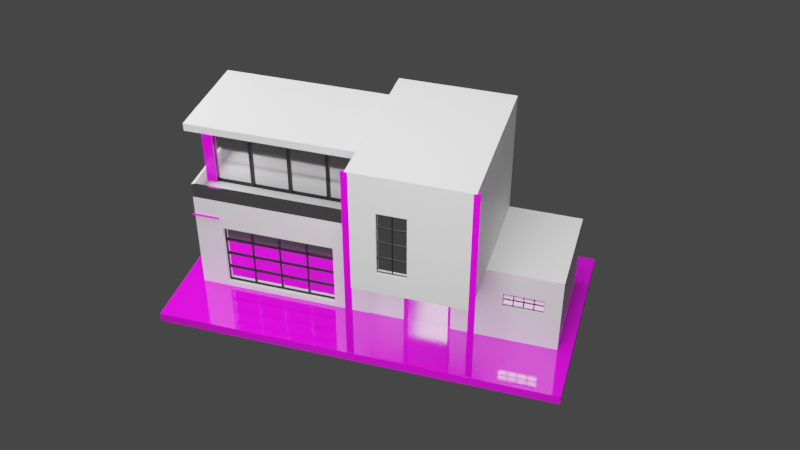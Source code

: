 # Source: House_Model_.blend  (saved by Blender 3.6.11; exported with 4.5.12 LTS)
import bpy
from mathutils import Matrix  # noqa: F401  (used for matrix-valued properties, if any)

bpy.ops.wm.read_factory_settings(use_empty=True)
scene = bpy.context.scene
scene.name = 'Scene'

# ---- collections
col_collection = bpy.data.collections.new('Collection'); scene.collection.children.link(col_collection)

# ---- images (referenced by path relative to the original .blend; pixels are not part of the script)
import os
ASSET_DIR = os.environ.get("B2B_ASSET_DIR", "")  # directory of the original .blend (textures are referenced by path, not embedded)
HERE = os.path.dirname(os.path.abspath(__file__))  # packed textures are extracted next to this script under _unpacked/

def load_image(name, relpath, width, height, colorspace="sRGB"):
    """Load a texture the original file referenced (path relative to the .blend, or extracted next to this script)."""
    p = next((c for c in (os.path.join(HERE, relpath), os.path.join(ASSET_DIR, relpath)) if relpath and os.path.exists(c)), "")
    if p:
        img = bpy.data.images.load(p, check_existing=True)
        img.name = name
    else:  # same state as the original file: an image datablock whose file is absent (Cycles renders it pink)
        img = bpy.data.images.new(name, width, height)
        img.source = "FILE"
        img.filepath = "//" + (relpath or name)
    img.colorspace_settings.name = colorspace
    return img
img_formica_midnight_stone_color_png_001 = load_image('Formica Midnight Stone_COLOR.png.001', 'Formica Midnight Stone_COLOR.png', 1024, 1024, 'sRGB')
img_autumn_leaves_960x960_l542_full_repeat_jpg = load_image('autumn_leaves_960x960_L542_full_repeat.jpg', 'autumn_leaves_960x960_L542_full_repeat.jpg', 1024, 1024, 'sRGB')

# ---- materials (node trees are filled in below, after node groups)
mat_midnight_granite = bpy.data.materials.new('Midnight Granite')
mat_midnight_granite.alpha_threshold = 0.0
mat_midnight_granite.roughness = 0.5
mat_midnight_granite.line_color = (0.0, 0.0, 0.0, 1.0)
mat_gjassss = bpy.data.materials.new('Gjassss')
mat_gjassss.alpha_threshold = 0.0
mat_gjassss.roughness = 0.5
mat_gjassss.line_color = (0.0, 0.0, 0.0, 1.0)
mat_polished_chrome = bpy.data.materials.new('Polished Chrome')
mat_polished_chrome.alpha_threshold = 0.0
mat_polished_chrome.diffuse_color = (0.4575, 0.4575, 0.4575, 1.0)
mat_polished_chrome.roughness = 0.5
mat_polished_chrome.specular_intensity = 0.8
mat_polished_chrome.line_color = (0.0, 0.0, 0.0, 1.0)
mat_black_melamine = bpy.data.materials.new('Black Melamine')
mat_black_melamine.alpha_threshold = 0.0
mat_black_melamine.use_raytrace_refraction = True
mat_black_melamine.use_screen_refraction = True
mat_black_melamine.thickness_mode = 'SLAB'
mat_black_melamine.roughness = 0.5
mat_black_melamine.line_color = (0.0, 0.0, 0.0, 1.0)
mat_autumn_leaves = bpy.data.materials.new('Autumn Leaves')
mat_autumn_leaves.alpha_threshold = 0.0
mat_autumn_leaves.roughness = 0.5
mat_autumn_leaves.specular_intensity = 0.25
mat_handle_material = bpy.data.materials.new('Handle_material')
mat_handle_material.diffuse_color = (0.578, 0.555, 0.736, 1.0)

# ---- material node trees
mat_midnight_granite.use_nodes = True; mat_midnight_granite.node_tree.nodes.clear()
_N = mat_midnight_granite.node_tree.nodes; _L = mat_midnight_granite.node_tree.links
n0 = _N.new('ShaderNodeTexImage'); n0.name = 'Image Texture'; n0.location = (-725, 381)
n0.width = 200
n0.image = img_formica_midnight_stone_color_png_001
n0.projection = 'BOX'
n1 = _N.new('ShaderNodeBsdfDiffuse'); n1.name = 'Diffuse BSDF'; n1.location = (-460, 379)
n2 = _N.new('ShaderNodeBsdfAnisotropic'); n2.name = 'Glossy BSDF'; n2.location = (-459, 207)
n2.distribution = 'BECKMANN'
n2.inputs[1].default_value = 0.1
n3 = _N.new('ShaderNodeMixShader'); n3.name = 'Mix Shader'; n3.location = (-210, 327)
n3.width = 150
n3.inputs[0].default_value = 0.15
n4 = _N.new('ShaderNodeTexCoord'); n4.name = 'Texture Coordinate'; n4.location = (-1186, 403)
n4.width = 150
n5 = _N.new('ShaderNodeMapping'); n5.name = 'Mapping'; n5.location = (-985, 425)
n5.inputs[3].default_value = (4.0, 4.0, 4.0)
n6 = _N.new('ShaderNodeOutputMaterial'); n6.name = 'Material Output'; n6.location = (57, 298)
n6.width = 120
_L.new(n1.outputs[0], n3.inputs[1])
_L.new(n2.outputs[0], n3.inputs[2])
_L.new(n5.outputs[0], n0.inputs[0])
_L.new(n0.outputs[0], n1.inputs[0])
_L.new(n3.outputs[0], n6.inputs[0])
_L.new(n4.outputs[3], n5.inputs[0])
n6.is_active_output = True
mat_gjassss.use_nodes = True; mat_gjassss.node_tree.nodes.clear()
_N = mat_gjassss.node_tree.nodes; _L = mat_gjassss.node_tree.links
n0 = _N.new('ShaderNodeOutputMaterial'); n0.name = 'Material Output'; n0.location = (300, 300)
n1 = _N.new('ShaderNodeBsdfPrincipled'); n1.name = 'Principled BSDF'; n1.location = (10, 300)
n1.distribution = 'GGX'
n1.subsurface_method = 'RANDOM_WALK_SKIN'
n1.inputs[3].default_value = 1.45
n1.inputs[27].default_value = (0.0, 0.0, 0.0, 1.0)
n1.inputs[28].default_value = 1.0
_L.new(n1.outputs[0], n0.inputs[0])
n0.is_active_output = True
mat_polished_chrome.use_nodes = True; mat_polished_chrome.node_tree.nodes.clear()
_N = mat_polished_chrome.node_tree.nodes; _L = mat_polished_chrome.node_tree.links
n0 = _N.new('ShaderNodeOutputMaterial'); n0.name = 'Material Output'; n0.location = (587, 321)
n0.width = 120
n1 = _N.new('ShaderNodeBsdfPrincipled'); n1.name = 'Principled BSDF'; n1.location = (205, 318)
n1.distribution = 'GGX'
n1.subsurface_method = 'BURLEY'
n1.inputs[1].default_value = 1.0
n1.inputs[2].default_value = 0.1
n1.inputs[3].default_value = 1.45
n1.inputs[27].default_value = (0.0, 0.0, 0.0, 1.0)
n1.inputs[28].default_value = 1.0
_L.new(n1.outputs[0], n0.inputs[0])
n0.is_active_output = True
mat_black_melamine.use_nodes = True; mat_black_melamine.node_tree.nodes.clear()
_N = mat_black_melamine.node_tree.nodes; _L = mat_black_melamine.node_tree.links
n0 = _N.new('ShaderNodeOutputMaterial'); n0.name = 'Material Output'; n0.location = (300, 300)
n0.width = 120
n1 = _N.new('ShaderNodeBsdfPrincipled'); n1.name = 'Principled BSDF'; n1.location = (-56, 322)
n1.distribution = 'GGX'
n1.subsurface_method = 'BURLEY'
n1.inputs[0].default_value = (0.009446, 0.009633, 0.00949, 1.0)
n1.inputs[3].default_value = 1.45
n1.inputs[27].default_value = (0.0, 0.0, 0.0, 1.0)
n1.inputs[28].default_value = 1.0
n2 = _N.new('ShaderNodeValue'); n2.name = 'Value'; n2.location = (300, 140)
n2.outputs[0].default_value = 0.0
_L.new(n1.outputs[0], n0.inputs[0])
_L.new(n2.outputs[0], n0.inputs[3])
n0.is_active_output = True
mat_autumn_leaves.use_nodes = True; mat_autumn_leaves.node_tree.nodes.clear()
_N = mat_autumn_leaves.node_tree.nodes; _L = mat_autumn_leaves.node_tree.links
n0 = _N.new('ShaderNodeOutputMaterial'); n0.name = 'Material Output'; n0.location = (253, 360)
n1 = _N.new('ShaderNodeTexCoord'); n1.name = 'Texture Coordinate'; n1.location = (-947, 433)
n2 = _N.new('ShaderNodeMapping'); n2.name = 'Mapping'; n2.location = (-767, 433)
n2.inputs[2].default_value = (0.0, 0.0, 1.571)
n3 = _N.new('ShaderNodeBsdfPrincipled'); n3.name = 'Principled BSDF'; n3.location = (-115, 450)
n3.distribution = 'GGX'
n3.subsurface_method = 'BURLEY'
n3.inputs[2].default_value = 0.3
n3.inputs[3].default_value = 1.45
n3.inputs[27].default_value = (0.0, 0.0, 0.0, 1.0)
n3.inputs[28].default_value = 1.0
n4 = _N.new('ShaderNodeTexImage'); n4.name = 'Image Texture'; n4.location = (-546, 417)
n4.width = 397
n4.image = img_autumn_leaves_960x960_l542_full_repeat_jpg
_L.new(n1.outputs[2], n2.inputs[0])
_L.new(n2.outputs[0], n4.inputs[0])
_L.new(n4.outputs[0], n3.inputs[0])
_L.new(n3.outputs[0], n0.inputs[0])
n0.is_active_output = True
mat_handle_material.use_nodes = True; mat_handle_material.node_tree.nodes.clear()
_N = mat_handle_material.node_tree.nodes; _L = mat_handle_material.node_tree.links
n0 = _N.new('ShaderNodeBsdfPrincipled'); n0.name = 'Principled BSDF'; n0.location = (10, 300)
n0.distribution = 'GGX'
n0.subsurface_method = 'RANDOM_WALK_SKIN'
n0.inputs[3].default_value = 1.45
n0.inputs[27].default_value = (0.0, 0.0, 0.0, 1.0)
n0.inputs[28].default_value = 1.0
n1 = _N.new('ShaderNodeBsdfAnisotropic'); n1.name = 'Glossy_0'; n1.location = (700, 160)
n1.distribution = 'GGX'
n1.inputs[1].default_value = 0.2
_L.new(n1.outputs[0], n1.inputs[0])

# ---- world
world_world = bpy.data.worlds.new('World'); scene.world = world_world
world_world.use_nodes = True; world_world.node_tree.nodes.clear()
_N = world_world.node_tree.nodes; _L = world_world.node_tree.links
n0 = _N.new('ShaderNodeOutputWorld'); n0.name = 'World Output'; n0.location = (300, 300)
n1 = _N.new('ShaderNodeBackground'); n1.name = 'Background'; n1.location = (10, 300)
n1.inputs[0].default_value = (0.05088, 0.05088, 0.05088, 1.0)
_L.new(n1.outputs[0], n0.inputs[0])
n0.is_active_output = True
world_world.color = (0.05088, 0.05088, 0.05088)
world_world.use_sun_shadow = False
world_world.sun_shadow_jitter_overblur = 0.0

# ---- cameras
cam_camera = bpy.data.cameras.new('Camera')
cam_camera.clip_end = 100.0
cam_camera.ortho_scale = 7.314

# ---- lights
light_area = bpy.data.lights.new('Area', 'AREA')
light_area.transmission_factor = 0.0
light_area.energy = 7854.0
light_area.shadow_maximum_resolution = 0.006
light_area.use_absolute_resolution = True
light_area.size = 1.0
light_area.size_y = 1.0
light_area_001 = bpy.data.lights.new('Area.001', 'AREA')
light_area_001.transmission_factor = 0.0
light_area_001.energy = 7854.0
light_area_001.shadow_maximum_resolution = 0.006
light_area_001.use_absolute_resolution = True
light_area_001.size = 1.0
light_area_001.size_y = 1.0
light_area_002 = bpy.data.lights.new('Area.002', 'AREA')
light_area_002.transmission_factor = 0.0
light_area_002.energy = 7854.0
light_area_002.shadow_maximum_resolution = 0.006
light_area_002.use_absolute_resolution = True
light_area_002.size = 1.0
light_area_002.size_y = 1.0

# ---- meshes
me_cube_009 = bpy.data.meshes.new('Cube.009')
me_cube_009.from_pydata([(-1.0, -1.0, -1.0), (-1.0, -1.0, 1.0), (-1.0, 1.0, -1.0), (-1.0, 1.0, 1.0), (1.0, -1.0, -1.0), (1.0, -1.0, 1.0), (1.0, 1.0, -1.0), (1.0, 1.0, 1.0), (-0.008317, 0.5766, 23.73), (-0.008317, 0.5766, 0.1415), (-0.008317, -0.4231, 23.73), (-0.008317, -0.4231, 0.1415), (-0.8973, 0.5766, 23.73), (-0.8973, 0.5766, 0.1415), (-0.8973, -0.4231, 23.73), (-0.8973, -0.4231, 0.1415), (-0.008317, 0.5766, 16.8), (-0.8973, -0.4231, 16.8), (-0.008317, -0.4231, 16.8), (-0.8973, 0.5766, 16.8), (-0.7589, 0.5766, 0.1415), (-0.7589, -0.4231, 23.73), (-0.7589, -0.4231, 0.1415), (-0.7589, 0.5766, 23.73), (-0.7589, 0.5766, 16.8), (-0.7589, -0.4231, 16.8), (-0.1875, -0.4231, 0.1415), (-0.1875, 0.5766, 23.73), (-0.1875, 0.5766, 16.8), (-0.1875, 0.5766, 0.1415), (-0.1875, -0.4231, 23.73), (-0.1875, -0.4231, 16.8), (-0.008317, 0.5766, 2.152), (-0.008317, -0.4231, 2.152), (-0.8973, 0.5766, 2.152), (-0.8973, -0.4231, 2.152), (-0.7589, -0.4231, 2.152), (-0.7589, 0.5766, 2.152), (-0.1875, -0.4231, 2.152), (-0.1875, 0.5766, 2.152), (-0.1875, -0.3883, 16.8), (-0.7589, -0.3883, 16.8), (-0.7589, -0.3883, 2.152), (-0.1875, -0.3883, 2.152), (-0.4732, -0.3883, 16.8), (-0.7589, -0.3883, 9.478), (-0.1875, -0.3883, 9.478), (-0.4732, -0.3883, 2.152), (-0.4732, -0.3883, 9.478), (-0.616, -0.3883, 16.8), (-0.7589, -0.3883, 5.815), (-0.1875, -0.3883, 5.815), (-0.616, -0.3883, 2.152), (-0.3303, -0.3883, 16.8), (-0.7589, -0.3883, 13.14), (-0.1875, -0.3883, 13.14), (-0.3303, -0.3883, 2.152), (-0.616, -0.3883, 9.478), (-0.3303, -0.3883, 9.478), (-0.4732, -0.3883, 5.815), (-0.4732, -0.3883, 13.14), (-0.3303, -0.3883, 13.14), (-0.3303, -0.3883, 5.815), (-0.616, -0.3883, 5.815), (-0.616, -0.3883, 13.14), (-0.6205, -0.3883, 13.33), (-0.6205, -0.3883, 16.61), (-0.7544, -0.3883, 16.61), (-0.7544, -0.3883, 13.33), (-0.6205, -0.3883, 6.007), (-0.6205, -0.3883, 9.285), (-0.7544, -0.3883, 9.285), (-0.7544, -0.3883, 6.007), (-0.3348, -0.3883, 6.007), (-0.3348, -0.3883, 9.285), (-0.4687, -0.3883, 9.285), (-0.4687, -0.3883, 6.007), (-0.3348, -0.3883, 13.33), (-0.3348, -0.3883, 16.61), (-0.4687, -0.3883, 16.61), (-0.4687, -0.3883, 13.33), (-0.3348, -0.3883, 9.67), (-0.3348, -0.3883, 12.95), (-0.4687, -0.3883, 12.95), (-0.4687, -0.3883, 9.67), (-0.1919, -0.3883, 9.67), (-0.1919, -0.3883, 12.95), (-0.3258, -0.3883, 12.95), (-0.3258, -0.3883, 9.67), (-0.1919, -0.3883, 13.33), (-0.1919, -0.3883, 16.61), (-0.3258, -0.3883, 16.61), (-0.3258, -0.3883, 13.33), (-0.3348, -0.3883, 2.345), (-0.3348, -0.3883, 5.623), (-0.4687, -0.3883, 5.623), (-0.4687, -0.3883, 2.345), (-0.1919, -0.3883, 2.345), (-0.1919, -0.3883, 5.623), (-0.3258, -0.3883, 5.623), (-0.3258, -0.3883, 2.345), (-0.1919, -0.3883, 6.007), (-0.1919, -0.3883, 9.285), (-0.3258, -0.3883, 9.285), (-0.3258, -0.3883, 6.007), (-0.6205, -0.3883, 2.345), (-0.6205, -0.3883, 5.623), (-0.7544, -0.3883, 5.623), (-0.7544, -0.3883, 2.345), (-0.4776, -0.3883, 2.345), (-0.4776, -0.3883, 5.623), (-0.6116, -0.3883, 5.623), (-0.6116, -0.3883, 2.345), (-0.4776, -0.3883, 6.007), (-0.4776, -0.3883, 9.285), (-0.6116, -0.3883, 9.285), (-0.6116, -0.3883, 6.007), (-0.6205, -0.3883, 9.67), (-0.6205, -0.3883, 12.95), (-0.7544, -0.3883, 12.95), (-0.7544, -0.3883, 9.67), (-0.4776, -0.3883, 9.67), (-0.4776, -0.3883, 12.95), (-0.6116, -0.3883, 12.95), (-0.6116, -0.3883, 9.67), (-0.4776, -0.3883, 13.33), (-0.4776, -0.3883, 16.61), (-0.6116, -0.3883, 16.61), (-0.6116, -0.3883, 13.33), (-0.6205, -0.3756, 16.61), (-0.6205, -0.3756, 13.33), (-0.7544, -0.3756, 13.33), (-0.7544, -0.3756, 16.61), (-0.6205, -0.3756, 9.285), (-0.6205, -0.3756, 6.007), (-0.7544, -0.3756, 6.007), (-0.7544, -0.3756, 9.285), (-0.3348, -0.3756, 9.285), (-0.3348, -0.3756, 6.007), (-0.4687, -0.3756, 6.007), (-0.4687, -0.3756, 9.285), (-0.3348, -0.3756, 16.61), (-0.3348, -0.3756, 13.33), (-0.4687, -0.3756, 13.33), (-0.4687, -0.3756, 16.61), (-0.3348, -0.3756, 12.95), (-0.3348, -0.3756, 9.67), (-0.4687, -0.3756, 9.67), (-0.4687, -0.3756, 12.95), (-0.1919, -0.3756, 12.95), (-0.1919, -0.3756, 9.67), (-0.3258, -0.3756, 9.67), (-0.3258, -0.3756, 12.95), (-0.1919, -0.3756, 16.61), (-0.1919, -0.3756, 13.33), (-0.3258, -0.3756, 13.33), (-0.3258, -0.3756, 16.61), (-0.3348, -0.3756, 5.623), (-0.3348, -0.3756, 2.345), (-0.4687, -0.3756, 2.345), (-0.4687, -0.3756, 5.623), (-0.1919, -0.3756, 5.623), (-0.1919, -0.3756, 2.345), (-0.3258, -0.3756, 2.345), (-0.3258, -0.3756, 5.623), (-0.1919, -0.3756, 9.285), (-0.1919, -0.3756, 6.007), (-0.3258, -0.3756, 6.007), (-0.3258, -0.3756, 9.285), (-0.6205, -0.3756, 5.623), (-0.6205, -0.3756, 2.345), (-0.7544, -0.3756, 2.345), (-0.7544, -0.3756, 5.623), (-0.4776, -0.3756, 5.623), (-0.4776, -0.3756, 2.345), (-0.6116, -0.3756, 2.345), (-0.6116, -0.3756, 5.623), (-0.4776, -0.3756, 9.285), (-0.4776, -0.3756, 6.007), (-0.6116, -0.3756, 6.007), (-0.6116, -0.3756, 9.285), (-0.6205, -0.3756, 12.95), (-0.6205, -0.3756, 9.67), (-0.7544, -0.3756, 9.67), (-0.7544, -0.3756, 12.95), (-0.4776, -0.3756, 12.95), (-0.4776, -0.3756, 9.67), (-0.6116, -0.3756, 9.67), (-0.6116, -0.3756, 12.95), (-0.4776, -0.3756, 16.61), (-0.4776, -0.3756, 13.33), (-0.6116, -0.3756, 13.33), (-0.6116, -0.3756, 16.61), (-0.8973, 0.5751, 0.1415), (-0.008317, 0.5751, 23.73), (-0.8973, 0.5751, 23.73), (-0.008317, 0.5751, 0.1415), (-0.008317, 0.5751, 16.8), (-0.8973, 0.5751, 16.8), (-0.7589, 0.5751, 0.1415), (-0.7589, 0.5751, 23.73), (-0.1875, 0.5751, 23.73), (-0.1875, 0.5751, 0.1415), (-0.8973, 0.5751, 2.152), (-0.008317, 0.5751, 2.152), (-0.7589, -0.4018, 26.93), (-0.8862, -0.4018, 26.93), (-0.01935, 0.5538, 26.93), (-0.01935, -0.4018, 26.93), (-0.1875, -0.4018, 26.93), (-0.7589, 0.5751, 26.93), (-0.1875, 0.5751, 26.93), (-0.8862, 0.5538, 26.93), (-0.7589, -0.4231, 26.93), (-0.8973, -0.4231, 26.93), (-0.008317, 0.5751, 26.93), (-0.008317, -0.4231, 26.93), (-0.1875, -0.4231, 26.93), (-0.8973, 0.5751, 26.93), (-0.1875, 0.5538, 26.93), (-0.7589, 0.5538, 26.93), (-0.7589, 0.5538, 23.64), (-0.7589, -0.4018, 23.64), (-0.1875, 0.5538, 23.64), (-0.1875, -0.4018, 23.64), (-0.8862, -0.4018, 23.64), (-0.01935, 0.5538, 23.64), (-0.01935, -0.4018, 23.64), (-0.8862, 0.5538, 23.64), (-0.9057, -0.4229, 19.21), (-0.9057, -0.4229, 19.45), (-0.9057, 0.5764, 19.21), (-0.9057, 0.5764, 19.45), (-0.8894, -0.4229, 19.21), (-0.8894, -0.4229, 19.45), (-0.8894, 0.5764, 19.21), (-0.8894, 0.5764, 19.45), (-0.9057, -0.4102, 19.21), (-0.9057, -0.4102, 19.45), (-0.7695, -0.4102, 19.21), (-0.7695, -0.4102, 19.45), (-0.9057, -0.4417, 19.21), (-0.9057, -0.4417, 19.45), (-0.7695, -0.4417, 19.21), (-0.7695, -0.4417, 19.45), (-0.008317, 0.5766, 23.73), (-0.8675, 0.5766, 23.73), (-0.845, 0.5766, 23.73), (-0.06224, 0.5766, 23.73), (-0.008317, 0.5766, 40.03), (-0.008317, -0.4231, 40.03), (-0.8973, 0.5766, 40.03), (-0.8973, -0.4231, 40.03), (-0.7589, -0.4231, 40.03), (-0.7589, 0.5766, 40.03), (-0.1875, 0.5766, 40.03), (-0.1875, -0.4231, 40.03), (-0.008317, -0.135, 23.73), (-0.8675, -0.135, 23.73), (-0.845, -0.135, 23.73), (-0.06224, -0.135, 23.73), (-0.8675, -0.135, 40.06), (-0.8675, 0.5766, 40.06), (-0.06224, 0.5766, 40.06), (-0.008317, 0.5766, 40.06), (-0.845, 0.5766, 40.06), (-0.008317, -0.135, 40.06), (-0.845, -0.135, 40.06), (-0.06224, -0.135, 40.06), (-0.7589, -0.4231, 41.71), (-0.8973, -0.4231, 41.71), (-0.008317, 0.5766, 41.71), (-0.008317, -0.4231, 41.71), (-0.8973, 0.5766, 41.71), (-0.1875, 0.5766, 41.71), (-0.1875, -0.4231, 41.71), (-0.7589, 0.5766, 41.71), (-0.06224, -0.1199, 40.06), (-0.06224, -0.1199, 23.73), (-0.845, -0.1199, 23.73), (-0.845, -0.1199, 40.06), (-0.06224, -0.1199, 36.52), (-0.4536, -0.1199, 23.73), (-0.4536, -0.1199, 40.06), (-0.845, -0.1199, 36.52), (-0.4536, -0.1199, 36.52), (-0.2579, -0.1199, 23.73), (-0.2579, -0.1199, 40.06), (-0.2579, -0.1199, 36.52), (-0.6493, -0.1199, 23.73), (-0.6493, -0.1199, 40.06), (-0.6493, -0.1199, 36.52), (-0.2503, -0.1199, 36.85), (-0.06986, -0.1199, 36.85), (-0.06986, -0.1199, 39.74), (-0.2503, -0.1199, 39.74), (-0.6417, -0.1199, 36.85), (-0.4613, -0.1199, 36.85), (-0.4613, -0.1199, 39.74), (-0.6417, -0.1199, 39.74), (-0.6417, -0.1199, 24.05), (-0.4613, -0.1199, 24.05), (-0.4613, -0.1199, 36.2), (-0.6417, -0.1199, 36.2), (-0.2503, -0.1199, 24.05), (-0.06986, -0.1199, 24.05), (-0.06986, -0.1199, 36.2), (-0.2503, -0.1199, 36.2), (-0.446, -0.1199, 24.05), (-0.2656, -0.1199, 24.05), (-0.2656, -0.1199, 36.2), (-0.446, -0.1199, 36.2), (-0.446, -0.1199, 36.85), (-0.2656, -0.1199, 36.85), (-0.2656, -0.1199, 39.74), (-0.446, -0.1199, 39.74), (-0.8374, -0.1199, 24.05), (-0.657, -0.1199, 24.05), (-0.657, -0.1199, 36.2), (-0.8374, -0.1199, 36.2), (-0.8374, -0.1199, 36.85), (-0.657, -0.1199, 36.85), (-0.657, -0.1199, 39.74), (-0.8374, -0.1199, 39.74), (-0.06986, -0.1006, 36.85), (-0.2503, -0.1006, 36.85), (-0.2503, -0.1006, 39.74), (-0.06986, -0.1006, 39.74), (-0.4613, -0.1006, 36.85), (-0.6417, -0.1006, 36.85), (-0.6417, -0.1006, 39.74), (-0.4613, -0.1006, 39.74), (-0.6417, -0.1006, 24.05), (-0.4613, -0.1006, 24.05), (-0.6417, -0.1006, 36.2), (-0.4613, -0.1006, 36.2), (-0.2503, -0.1006, 24.05), (-0.06986, -0.1006, 24.05), (-0.2503, -0.1006, 36.2), (-0.06986, -0.1006, 36.2), (-0.446, -0.1006, 24.05), (-0.2656, -0.1006, 24.05), (-0.446, -0.1006, 36.2), (-0.2656, -0.1006, 36.2), (-0.2656, -0.1006, 36.85), (-0.446, -0.1006, 36.85), (-0.446, -0.1006, 39.74), (-0.2656, -0.1006, 39.74), (-0.8374, -0.1006, 24.05), (-0.657, -0.1006, 24.05), (-0.8374, -0.1006, 36.2), (-0.657, -0.1006, 36.2), (-0.657, -0.1006, 36.85), (-0.8374, -0.1006, 36.85), (-0.8374, -0.1006, 39.74), (-0.657, -0.1006, 39.74), (-0.8865, -0.1433, 23.8), (-0.8865, -0.1433, 40.05), (-0.8865, -0.1204, 23.8), (-0.8865, -0.1204, 40.05), (-0.8367, -0.1433, 23.8), (-0.8367, -0.1433, 40.05), (-0.8367, -0.1204, 23.8), (-0.8367, -0.1204, 40.05), (-0.008561, -0.9949, 0.1394), (-0.008561, -0.9949, 45.97), (-0.008561, 0.5762, 0.1394), (-0.008561, 0.5762, 45.97), (0.5635, -0.9949, 0.1394), (0.5635, -0.9949, 45.97), (0.5635, 0.5762, 0.1394), (0.5635, 0.5762, 45.97), (-0.008561, -0.9949, 18.64), (-0.008561, 0.5762, 18.64), (0.5635, 0.5762, 18.64), (0.5635, -0.9949, 18.64), (0.4022, -0.4169, 16.92), (0.4022, -0.4169, 0.9688), (-0.008561, -0.4169, 0.1394), (-0.008561, -0.4169, 18.64), (0.5635, -0.4169, 18.64), (0.5635, -0.4169, 0.1394), (0.1665, -0.4169, 16.92), (0.1665, -0.4169, 0.9688), (0.1665, -0.3846, 0.9688), (0.1665, -0.3846, 16.92), (0.4022, -0.3846, 16.92), (0.4022, -0.3846, 0.9688), (0.1665, -0.3846, 9.391), (0.4022, -0.3846, 9.391), (0.1665, -0.3846, 13.15), (0.4022, -0.3846, 5.628), (0.2787, -0.3846, 0.9688), (0.1445, -0.3846, 16.92), (0.1665, -0.3846, 5.628), (0.4022, -0.3846, 13.15), (0.1445, -0.3846, 0.9688), (0.2787, -0.3846, 16.92), (-0.008561, -0.9949, 37.74), (0.1264, -0.9949, 45.97), (0.5635, -0.9949, 37.74), (0.1264, -0.9949, 18.64), (0.1264, -0.9949, 37.74), (0.2679, -0.9949, 45.97), (0.2679, -0.9949, 18.64), (0.2679, -0.9949, 37.74), (0.5635, -0.9949, 23.44), (-0.008561, -0.9949, 23.44), (0.1264, -0.9949, 23.44), (0.2679, -0.9949, 23.44), (0.1971, -0.9949, 37.74), (0.1264, -0.9949, 30.59), (0.2679, -0.9949, 30.59), (0.1971, -0.9949, 23.44), (0.1264, -0.9949, 34.17), (0.2679, -0.9949, 34.17), (0.1264, -0.9949, 27.02), (0.2679, -0.9949, 27.02), (0.1971, -0.9707, 37.74), (0.1264, -0.9707, 37.74), (0.1264, -0.9707, 27.02), (0.1264, -0.9707, 23.44), (0.2679, -0.9707, 27.02), (0.2679, -0.9707, 23.44), (0.1971, -0.9707, 23.44), (0.2679, -0.9707, 37.74), (0.1264, -0.9707, 34.17), (0.1264, -0.9707, 30.59), (0.2679, -0.9707, 34.17), (0.2679, -0.9707, 30.59), (0.1971, -0.9707, 30.59), (0.1971, -0.9707, 27.02), (0.1971, -0.9707, 34.17), (0.1947, -0.9707, 34.27), (0.1947, -0.9707, 37.64), (0.1288, -0.9707, 37.64), (0.1288, -0.9707, 34.27), (0.1947, -0.9707, 27.12), (0.1947, -0.9707, 30.49), (0.1288, -0.9707, 30.49), (0.1288, -0.9707, 27.12), (0.2655, -0.9707, 27.12), (0.2655, -0.9707, 30.49), (0.1996, -0.9707, 30.49), (0.1996, -0.9707, 27.12), (0.2655, -0.9707, 34.27), (0.2655, -0.9707, 37.64), (0.1996, -0.9707, 37.64), (0.1996, -0.9707, 34.27), (0.2655, -0.9707, 30.7), (0.2655, -0.9707, 34.06), (0.1996, -0.9707, 34.06), (0.1996, -0.9707, 30.7), (0.1947, -0.9707, 30.7), (0.1947, -0.9707, 34.06), (0.1288, -0.9707, 34.06), (0.1288, -0.9707, 30.7), (0.2655, -0.9707, 23.55), (0.2655, -0.9707, 26.91), (0.1996, -0.9707, 26.91), (0.1996, -0.9707, 23.55), (0.1947, -0.9707, 23.55), (0.1947, -0.9707, 26.91), (0.1288, -0.9707, 26.91), (0.1288, -0.9707, 23.55), (0.1947, -0.964, 37.64), (0.1947, -0.964, 34.27), (0.1288, -0.964, 34.27), (0.1288, -0.964, 37.64), (0.1947, -0.964, 30.49), (0.1947, -0.964, 27.12), (0.1288, -0.964, 27.12), (0.1288, -0.964, 30.49), (0.2655, -0.964, 30.49), (0.2655, -0.964, 27.12), (0.1996, -0.964, 27.12), (0.1996, -0.964, 30.49), (0.2655, -0.964, 37.64), (0.2655, -0.964, 34.27), (0.1996, -0.964, 34.27), (0.1996, -0.964, 37.64), (0.2655, -0.964, 34.06), (0.2655, -0.964, 30.7), (0.1996, -0.964, 30.7), (0.1996, -0.964, 34.06), (0.1947, -0.964, 34.06), (0.1947, -0.964, 30.7), (0.1288, -0.964, 30.7), (0.1288, -0.964, 34.06), (0.2655, -0.964, 26.91), (0.2655, -0.964, 23.55), (0.1996, -0.964, 23.55), (0.1996, -0.964, 26.91), (0.1947, -0.964, 26.91), (0.1947, -0.964, 23.55), (0.1288, -0.964, 23.55), (0.1288, -0.964, 26.91), (0.9299, 0.5762, 0.1394), (0.9299, 0.5762, 18.64), (0.9299, -0.4169, 18.64), (0.9299, -0.4169, 0.1394), (0.5635, -0.4169, 13.27), (0.9299, -0.4169, 13.27), (0.6509, -0.4169, 0.1394), (0.6509, -0.4169, 18.64), (0.6509, -0.4169, 13.27), (0.848, -0.4169, 18.64), (0.848, -0.4169, 0.1394), (0.848, -0.4169, 13.27), (0.5635, -0.4169, 10.14), (0.9299, -0.4169, 10.14), (0.6509, -0.4169, 10.14), (0.848, -0.4169, 10.14), (0.6509, -0.4073, 10.14), (0.6509, -0.4073, 13.27), (0.848, -0.4073, 13.27), (0.848, -0.4073, 10.14), (0.6509, -0.4073, 11.71), (0.7494, -0.4073, 13.27), (0.848, -0.4073, 11.71), (0.7494, -0.4073, 10.14), (0.7494, -0.4073, 11.71), (0.7987, -0.4073, 13.27), (0.7987, -0.4073, 10.14), (0.7987, -0.4073, 11.71), (0.7002, -0.4073, 13.27), (0.7002, -0.4073, 10.14), (0.7002, -0.4073, 11.71), (0.8013, -0.4073, 11.59), (0.8013, -0.4073, 10.25), (0.8454, -0.4073, 10.25), (0.8454, -0.4073, 11.59), (0.8013, -0.4073, 13.16), (0.8013, -0.4073, 11.82), (0.8454, -0.4073, 11.82), (0.8454, -0.4073, 13.16), (0.7027, -0.4073, 13.16), (0.7027, -0.4073, 11.82), (0.7468, -0.4073, 11.82), (0.7468, -0.4073, 13.16), (0.7027, -0.4073, 11.59), (0.7027, -0.4073, 10.25), (0.7468, -0.4073, 10.25), (0.7468, -0.4073, 11.59), (0.752, -0.4073, 13.16), (0.752, -0.4073, 11.82), (0.7961, -0.4073, 11.82), (0.7961, -0.4073, 13.16), (0.752, -0.4073, 11.59), (0.752, -0.4073, 10.25), (0.7961, -0.4073, 10.25), (0.7961, -0.4073, 11.59), (0.6535, -0.4073, 11.59), (0.6535, -0.4073, 10.25), (0.6976, -0.4073, 10.25), (0.6976, -0.4073, 11.59), (0.6535, -0.4073, 13.16), (0.6535, -0.4073, 11.82), (0.6976, -0.4073, 11.82), (0.6976, -0.4073, 13.16), (0.8013, -0.4025, 10.25), (0.8013, -0.4025, 11.59), (0.8454, -0.4025, 11.59), (0.8454, -0.4025, 10.25), (0.8013, -0.4025, 11.82), (0.8013, -0.4025, 13.16), (0.8454, -0.4025, 13.16), (0.8454, -0.4025, 11.82), (0.7027, -0.4025, 11.82), (0.7027, -0.4025, 13.16), (0.7468, -0.4025, 13.16), (0.7468, -0.4025, 11.82), (0.7027, -0.4025, 10.25), (0.7027, -0.4025, 11.59), (0.7468, -0.4025, 11.59), (0.7468, -0.4025, 10.25), (0.752, -0.4025, 11.82), (0.752, -0.4025, 13.16), (0.7961, -0.4025, 13.16), (0.7961, -0.4025, 11.82), (0.752, -0.4025, 10.25), (0.752, -0.4025, 11.59), (0.7961, -0.4025, 11.59), (0.7961, -0.4025, 10.25), (0.6535, -0.4025, 10.25), (0.6535, -0.4025, 11.59), (0.6976, -0.4025, 11.59), (0.6976, -0.4025, 10.25), (0.6535, -0.4025, 11.82), (0.6535, -0.4025, 13.16), (0.6976, -0.4025, 13.16), (0.6976, -0.4025, 11.82), (-0.02655, -0.9954, 0.1392), (-0.02655, -0.9954, 45.91), (-0.02655, -0.9725, 0.1392), (-0.02655, -0.9725, 45.91), (0.005768, -0.9954, 0.1392), (0.005768, -0.9954, 45.91), (0.005768, -0.9725, 0.1392), (0.005768, -0.9725, 45.91), (0.5502, -0.9954, 0.1392), (0.5502, -0.9954, 45.91), (0.5502, -0.9725, 0.1392), (0.5502, -0.9725, 45.91), (0.58, -0.9954, 0.1392), (0.58, -0.9954, 45.91), (0.58, -0.9725, 0.1392), (0.58, -0.9725, 45.91), (0.1836, -0.3922, 1.044), (0.1836, -0.3806, 1.044), (0.3864, -0.3806, 1.044), (0.3864, -0.3922, 1.044), (0.1836, -0.3922, 16.38), (0.1836, -0.3806, 16.38), (0.3864, -0.3806, 16.38), (0.3864, -0.3922, 16.38)], [], [(0, 1, 3, 2), (2, 3, 7, 6), (6, 7, 5, 4), (4, 5, 1, 0), (2, 6, 4, 0), (7, 3, 1, 5), (195, 14, 214, 218), (25, 21, 14, 17), (198, 195, 12, 19), (202, 196, 11, 26), (197, 194, 10, 18), (28, 27, 8, 16), (39, 28, 16, 32), (204, 197, 18, 33), (203, 198, 19, 34), (36, 25, 17, 35), (25, 36, 42, 50, 45, 54, 41), (34, 19, 24, 37), (19, 12, 23, 24), (193, 199, 22, 15), (31, 30, 21, 25), (194, 201, 211, 215), (30, 10, 216, 217), (18, 10, 30, 31), (33, 18, 31, 38), (37, 24, 28, 39), (24, 23, 27, 28), (199, 202, 26, 22), (20, 37, 39, 29), (11, 33, 38, 26), (13, 34, 37, 20), (26, 38, 36, 22), (22, 36, 35, 15), (193, 203, 34, 13), (196, 204, 33, 11), (29, 39, 32, 9), (102, 103, 168, 165), (36, 38, 43, 56, 47, 52, 42), (31, 25, 41, 49, 44, 53, 40), (38, 31, 40, 55, 46, 51, 43), (104, 101, 166, 167), (115, 116, 179, 180), (101, 102, 165, 166), (114, 115, 180, 177), (75, 76, 139, 140), (116, 113, 178, 179), (127, 128, 191, 192), (74, 75, 140, 137), (113, 114, 177, 178), (126, 127, 192, 189), (76, 73, 138, 139), (87, 88, 151, 152), (128, 125, 190, 191), (73, 74, 137, 138), (86, 87, 152, 149), (64, 49, 66, 65), (49, 41, 67, 66), (41, 54, 68, 67), (54, 64, 65, 68), (63, 57, 70, 69), (57, 45, 71, 70), (45, 50, 72, 71), (50, 63, 69, 72), (62, 58, 74, 73), (58, 48, 75, 74), (48, 59, 76, 75), (59, 62, 73, 76), (61, 53, 78, 77), (53, 44, 79, 78), (44, 60, 80, 79), (60, 61, 77, 80), (58, 61, 82, 81), (61, 60, 83, 82), (60, 48, 84, 83), (48, 58, 81, 84), (46, 55, 86, 85), (55, 61, 87, 86), (61, 58, 88, 87), (58, 46, 85, 88), (55, 40, 90, 89), (40, 53, 91, 90), (53, 61, 92, 91), (61, 55, 89, 92), (56, 62, 94, 93), (62, 59, 95, 94), (59, 47, 96, 95), (47, 56, 93, 96), (43, 51, 98, 97), (51, 62, 99, 98), (62, 56, 100, 99), (56, 43, 97, 100), (51, 46, 102, 101), (46, 58, 103, 102), (58, 62, 104, 103), (62, 51, 101, 104), (52, 63, 106, 105), (63, 50, 107, 106), (50, 42, 108, 107), (42, 52, 105, 108), (47, 59, 110, 109), (59, 63, 111, 110), (63, 52, 112, 111), (52, 47, 109, 112), (59, 48, 114, 113), (48, 57, 115, 114), (57, 63, 116, 115), (63, 59, 113, 116), (57, 64, 118, 117), (64, 54, 119, 118), (54, 45, 120, 119), (45, 57, 117, 120), (48, 60, 122, 121), (60, 64, 123, 122), (64, 57, 124, 123), (57, 48, 121, 124), (60, 44, 126, 125), (44, 49, 127, 126), (49, 64, 128, 127), (64, 60, 125, 128), (130, 129, 132, 131), (134, 133, 136, 135), (138, 137, 140, 139), (142, 141, 144, 143), (146, 145, 148, 147), (150, 149, 152, 151), (154, 153, 156, 155), (158, 157, 160, 159), (162, 161, 164, 163), (166, 165, 168, 167), (170, 169, 172, 171), (174, 173, 176, 175), (178, 177, 180, 179), (182, 181, 184, 183), (186, 185, 188, 187), (190, 189, 192, 191), (89, 90, 153, 154), (103, 104, 167, 168), (92, 89, 154, 155), (90, 91, 156, 153), (77, 78, 141, 142), (91, 92, 155, 156), (80, 77, 142, 143), (117, 118, 181, 182), (78, 79, 144, 141), (65, 66, 129, 130), (120, 117, 182, 183), (79, 80, 143, 144), (68, 65, 130, 131), (118, 119, 184, 181), (105, 106, 169, 170), (66, 67, 132, 129), (119, 120, 183, 184), (108, 105, 170, 171), (67, 68, 131, 132), (106, 107, 172, 169), (93, 94, 157, 158), (107, 108, 171, 172), (96, 93, 158, 159), (94, 95, 160, 157), (81, 82, 145, 146), (95, 96, 159, 160), (84, 81, 146, 147), (121, 122, 185, 186), (82, 83, 148, 145), (69, 70, 133, 134), (124, 121, 186, 187), (83, 84, 147, 148), (72, 69, 134, 135), (122, 123, 188, 185), (109, 110, 173, 174), (70, 71, 136, 133), (123, 124, 187, 188), (112, 109, 174, 175), (71, 72, 135, 136), (110, 111, 176, 173), (97, 98, 161, 162), (111, 112, 175, 176), (100, 97, 162, 163), (98, 99, 164, 161), (85, 86, 149, 150), (99, 100, 163, 164), (88, 85, 150, 151), (125, 126, 189, 190), (9, 32, 204, 196), (15, 35, 203, 193), (20, 29, 202, 199), (13, 20, 199, 193), (35, 17, 198, 203), (32, 16, 197, 204), (16, 8, 194, 197), (29, 9, 196, 202), (17, 14, 195, 198), (195, 200, 201, 194, 8, 27, 23, 12), (219, 220, 221, 223), (208, 207, 226, 227), (209, 208, 227, 224), (21, 30, 217, 213), (14, 21, 213, 214), (201, 200, 210, 211), (200, 195, 218, 210), (10, 194, 215, 216), (205, 206, 214, 213), (207, 208, 216, 215), (209, 205, 213, 217), (208, 209, 217, 216), (206, 212, 218, 214), (219, 207, 215, 211), (220, 219, 211, 210), (212, 220, 210, 218), (221, 228, 225, 222), (223, 221, 222, 224), (226, 223, 224, 227), (212, 206, 225, 228), (205, 209, 224, 222), (206, 205, 222, 225), (220, 212, 228, 221), (207, 219, 223, 226), (229, 230, 232, 231), (231, 232, 236, 235), (235, 236, 234, 233), (233, 234, 230, 229), (231, 235, 233, 229), (236, 232, 230, 234), (237, 238, 240, 239), (239, 240, 244, 243), (243, 244, 242, 241), (241, 242, 238, 237), (239, 243, 241, 237), (244, 240, 238, 242), (254, 253, 252, 251), (255, 256, 253, 254), (249, 250, 256, 255), (246, 258, 261, 262), (248, 247, 265, 263), (260, 257, 266, 268), (264, 263, 268, 266), (263, 265, 267, 268), (265, 262, 261, 267), (259, 260, 278, 286, 282, 289, 279), (247, 246, 262, 265), (245, 248, 263, 264), (258, 259, 267, 261), (257, 245, 264, 266), (276, 273, 270, 269), (274, 276, 269, 275), (271, 274, 275, 272), (250, 249, 271, 272), (256, 250, 272, 275), (253, 256, 275, 269), (251, 252, 270, 273), (252, 253, 269, 270), (255, 254, 276, 274), (254, 251, 273, 276), (249, 255, 274, 271), (294, 295, 326, 327), (267, 259, 279, 284, 280), (268, 267, 280, 290, 283, 287, 277), (260, 268, 277, 281, 278), (314, 315, 346, 347), (300, 301, 333, 332), (320, 321, 352, 353), (293, 294, 327, 324), (313, 314, 347, 344), (295, 292, 325, 326), (315, 312, 345, 346), (288, 281, 293, 292), (281, 277, 294, 293), (277, 287, 295, 294), (287, 288, 292, 295), (291, 285, 297, 296), (285, 283, 298, 297), (283, 290, 299, 298), (290, 291, 296, 299), (289, 282, 301, 300), (282, 285, 302, 301), (285, 291, 303, 302), (291, 289, 300, 303), (286, 278, 305, 304), (278, 281, 306, 305), (281, 288, 307, 306), (288, 286, 304, 307), (282, 286, 309, 308), (286, 288, 310, 309), (288, 285, 311, 310), (285, 282, 308, 311), (285, 288, 313, 312), (288, 287, 314, 313), (287, 283, 315, 314), (283, 285, 312, 315), (279, 289, 317, 316), (289, 291, 318, 317), (291, 284, 319, 318), (284, 279, 316, 319), (284, 291, 321, 320), (291, 290, 322, 321), (290, 280, 323, 322), (280, 284, 320, 323), (325, 324, 327, 326), (329, 328, 331, 330), (332, 333, 335, 334), (336, 337, 339, 338), (340, 341, 343, 342), (345, 344, 347, 346), (348, 349, 351, 350), (353, 352, 355, 354), (323, 320, 353, 354), (303, 300, 332, 334), (321, 322, 355, 352), (301, 302, 335, 333), (308, 309, 341, 340), (322, 323, 354, 355), (302, 303, 334, 335), (311, 308, 340, 342), (309, 310, 343, 341), (316, 317, 349, 348), (296, 297, 328, 329), (310, 311, 342, 343), (319, 316, 348, 350), (299, 296, 329, 330), (317, 318, 351, 349), (297, 298, 331, 328), (304, 305, 337, 336), (318, 319, 350, 351), (298, 299, 330, 331), (307, 304, 336, 338), (305, 306, 339, 337), (312, 313, 344, 345), (292, 293, 324, 325), (306, 307, 338, 339), (356, 357, 359, 358), (358, 359, 363, 362), (362, 363, 361, 360), (360, 361, 357, 356), (358, 362, 360, 356), (363, 359, 357, 361), (372, 407, 398, 365, 367, 373), (373, 367, 371, 374), (374, 371, 369, 400, 406, 375), (402, 399, 365, 398), (366, 370, 368, 364), (371, 367, 365, 399, 403, 369), (377, 376, 386, 395, 389, 391, 387), (364, 368, 381, 378), (375, 404, 401, 372, 379, 380), (376, 377, 381, 509, 501, 380), (377, 383, 378, 381), (383, 382, 379, 378), (382, 376, 380, 379), (382, 383, 384, 394, 388, 390, 385), (376, 382, 385, 393, 397, 386), (383, 377, 387, 392, 396, 384), (408, 416, 411, 414, 402, 398, 407), (405, 410, 418, 425), (405, 403, 399, 402, 410), (400, 369, 403, 405), (406, 400, 405, 415, 412, 417, 409), (375, 406, 409, 404), (404, 409, 413, 408, 401), (401, 408, 407, 372), (413, 409, 423, 424), (409, 417, 422, 423), (411, 416, 420, 427), (415, 405, 425, 428), (412, 415, 428, 429), (410, 402, 419, 418), (416, 408, 421, 420), (435, 436, 467, 468), (455, 456, 487, 488), (441, 442, 473, 474), (461, 462, 493, 494), (434, 435, 468, 465), (454, 455, 488, 485), (436, 433, 466, 467), (456, 453, 486, 487), (417, 412, 429, 422), (414, 411, 427, 426), (402, 414, 426, 419), (408, 413, 424, 421), (432, 418, 434, 433), (418, 419, 435, 434), (419, 426, 436, 435), (426, 432, 433, 436), (431, 430, 438, 437), (430, 427, 439, 438), (427, 420, 440, 439), (420, 431, 437, 440), (422, 429, 442, 441), (429, 430, 443, 442), (430, 431, 444, 443), (431, 422, 441, 444), (428, 425, 446, 445), (425, 418, 447, 446), (418, 432, 448, 447), (432, 428, 445, 448), (429, 428, 450, 449), (428, 432, 451, 450), (432, 430, 452, 451), (430, 429, 449, 452), (430, 432, 454, 453), (432, 426, 455, 454), (426, 427, 456, 455), (427, 430, 453, 456), (423, 422, 458, 457), (422, 431, 459, 458), (431, 424, 460, 459), (424, 423, 457, 460), (424, 431, 462, 461), (431, 420, 463, 462), (420, 421, 464, 463), (421, 424, 461, 464), (466, 465, 468, 467), (470, 469, 472, 471), (474, 473, 476, 475), (478, 477, 480, 479), (482, 481, 484, 483), (486, 485, 488, 487), (490, 489, 492, 491), (494, 493, 496, 495), (464, 461, 494, 495), (444, 441, 474, 475), (462, 463, 496, 493), (442, 443, 476, 473), (449, 450, 481, 482), (463, 464, 495, 496), (443, 444, 475, 476), (452, 449, 482, 483), (450, 451, 484, 481), (457, 458, 489, 490), (437, 438, 469, 470), (451, 452, 483, 484), (460, 457, 490, 491), (440, 437, 470, 471), (458, 459, 492, 489), (438, 439, 472, 469), (445, 446, 477, 478), (459, 460, 491, 492), (439, 440, 471, 472), (448, 445, 478, 479), (446, 447, 480, 477), (453, 454, 485, 486), (433, 434, 465, 466), (447, 448, 479, 480), (381, 370, 497, 500, 507, 503), (497, 498, 499, 502, 510, 500), (374, 380, 504, 506, 499, 498), (512, 507, 500, 510), (506, 508, 502, 499), (380, 501, 505, 504), (509, 381, 503, 511), (504, 505, 508, 506), (511, 503, 507, 512), (505, 511, 513, 517, 514), (501, 509, 511, 505), (508, 512, 510, 502), (557, 558, 591, 588), (512, 508, 515, 519, 516), (508, 505, 514, 525, 518, 522, 515), (511, 512, 516, 523, 520, 526, 513), (539, 536, 569, 570), (559, 556, 589, 590), (530, 531, 562, 563), (550, 551, 582, 583), (536, 537, 568, 569), (556, 557, 588, 589), (529, 530, 563, 560), (524, 523, 529, 528), (523, 516, 530, 529), (516, 519, 531, 530), (519, 524, 528, 531), (522, 524, 533, 532), (524, 519, 534, 533), (519, 515, 535, 534), (515, 522, 532, 535), (525, 527, 537, 536), (527, 521, 538, 537), (521, 518, 539, 538), (518, 525, 536, 539), (527, 526, 541, 540), (526, 520, 542, 541), (520, 521, 543, 542), (521, 527, 540, 543), (518, 521, 545, 544), (521, 524, 546, 545), (524, 522, 547, 546), (522, 518, 544, 547), (521, 520, 549, 548), (520, 523, 550, 549), (523, 524, 551, 550), (524, 521, 548, 551), (517, 513, 553, 552), (513, 526, 554, 553), (526, 527, 555, 554), (527, 517, 552, 555), (514, 517, 557, 556), (517, 527, 558, 557), (527, 525, 559, 558), (525, 514, 556, 559), (561, 560, 563, 562), (565, 564, 567, 566), (569, 568, 571, 570), (573, 572, 575, 574), (577, 576, 579, 578), (581, 580, 583, 582), (585, 584, 587, 586), (589, 588, 591, 590), (537, 538, 571, 568), (544, 545, 576, 577), (558, 559, 590, 591), (538, 539, 570, 571), (547, 544, 577, 578), (545, 546, 579, 576), (552, 553, 584, 585), (532, 533, 564, 565), (546, 547, 578, 579), (555, 552, 585, 586), (535, 532, 565, 566), (553, 554, 587, 584), (533, 534, 567, 564), (540, 541, 572, 573), (554, 555, 586, 587), (534, 535, 566, 567), (543, 540, 573, 574), (541, 542, 575, 572), (548, 549, 580, 581), (528, 529, 560, 561), (542, 543, 574, 575), (551, 548, 581, 582), (531, 528, 561, 562), (549, 550, 583, 580), (366, 373, 374, 498, 497, 370), (592, 593, 595, 594), (594, 595, 599, 598), (598, 599, 597, 596), (596, 597, 593, 592), (594, 598, 596, 592), (599, 595, 593, 597), (600, 601, 603, 602), (602, 603, 607, 606), (606, 607, 605, 604), (604, 605, 601, 600), (602, 606, 604, 600), (607, 603, 601, 605), (612, 613, 609, 608), (613, 614, 610, 609), (614, 615, 611, 610), (615, 612, 608, 611), (608, 609, 610, 611), (615, 614, 613, 612)])
me_cube_009.polygons.foreach_set('material_index', [0, 0, 0, 0, 0, 0, 1, 1, 1, 1, 1, 1, 1, 1, 1, 1, 1, 1, 1, 1, 1, 1, 2, 1, 1, 1, 1, 1, 1, 1, 1, 1, 1, 1, 1, 1, 3, 1, 1, 1, 3, 3, 3, 3, 3, 3, 3, 3, 3, 3, 3, 3, 3, 3, 3, 3, 3, 3, 3, 3, 3, 3, 3, 3, 3, 3, 3, 3, 3, 3, 3, 3, 3, 3, 3, 3, 3, 3, 3, 3, 3, 3, 3, 3, 3, 3, 3, 3, 3, 3, 3, 3, 3, 3, 3, 3, 3, 3, 3, 3, 3, 3, 3, 3, 3, 3, 3, 3, 3, 3, 3, 3, 3, 3, 3, 3, 3, 3, 3, 2, 2, 2, 2, 2, 2, 2, 2, 2, 2, 2, 2, 2, 2, 2, 2, 3, 3, 3, 3, 3, 3, 3, 3, 3, 3, 3, 3, 3, 3, 3, 3, 3, 3, 3, 3, 3, 3, 3, 3, 3, 3, 3, 3, 3, 3, 3, 3, 3, 3, 3, 3, 3, 3, 3, 3, 3, 3, 3, 3, 3, 3, 3, 3, 1, 1, 1, 1, 1, 1, 1, 1, 1, 1, 1, 1, 2, 2, 2, 1, 1, 1, 2, 1, 2, 2, 1, 1, 1, 1, 1, 1, 1, 1, 2, 2, 1, 1, 4, 4, 4, 4, 4, 4, 4, 4, 4, 4, 4, 4, 1, 1, 1, 1, 1, 1, 1, 1, 1, 1, 1, 1, 1, 1, 1, 1, 1, 1, 1, 1, 1, 1, 1, 1, 1, 3, 1, 1, 1, 3, 3, 3, 3, 3, 3, 3, 3, 3, 3, 3, 3, 3, 3, 3, 3, 3, 3, 3, 3, 3, 3, 3, 3, 3, 3, 3, 3, 3, 3, 3, 3, 3, 3, 3, 3, 3, 3, 3, 2, 2, 2, 2, 2, 2, 2, 2, 3, 3, 3, 3, 3, 3, 3, 3, 3, 3, 3, 3, 3, 3, 3, 3, 3, 3, 3, 3, 3, 3, 3, 3, 4, 4, 4, 4, 4, 4, 1, 1, 1, 1, 1, 1, 1, 1, 1, 1, 1, 1, 1, 1, 1, 1, 1, 1, 1, 1, 1, 1, 1, 1, 1, 1, 1, 1, 1, 1, 1, 3, 3, 3, 3, 3, 3, 3, 3, 1, 1, 1, 1, 3, 3, 3, 3, 3, 3, 3, 3, 3, 3, 3, 3, 3, 3, 3, 3, 3, 3, 3, 3, 3, 3, 3, 3, 3, 3, 3, 3, 3, 3, 3, 3, 2, 2, 2, 2, 2, 2, 2, 2, 3, 3, 3, 3, 3, 3, 3, 3, 3, 3, 3, 3, 3, 3, 3, 3, 3, 3, 3, 3, 3, 3, 3, 3, 1, 1, 1, 1, 1, 1, 1, 1, 1, 1, 1, 1, 3, 1, 1, 1, 3, 3, 3, 3, 3, 3, 3, 3, 3, 3, 3, 3, 3, 3, 3, 3, 3, 3, 3, 3, 3, 3, 3, 3, 3, 3, 3, 3, 3, 3, 3, 3, 3, 3, 3, 3, 3, 3, 3, 2, 2, 2, 2, 2, 2, 2, 2, 3, 3, 3, 3, 3, 3, 3, 3, 3, 3, 3, 3, 3, 3, 3, 3, 3, 3, 3, 3, 3, 3, 3, 3, 1, 4, 4, 4, 4, 4, 4, 4, 4, 4, 4, 4, 4, 2, 2, 2, 2, 2, 2])
_uv = me_cube_009.uv_layers.new(name='UVMap')
_uv.uv.foreach_set('vector', [0.375, 0.0, 0.625, 0.0, 0.625, 0.25, 0.375, 0.25, 0.375, 0.25, 0.625, 0.25, 0.625, 0.5, 0.375, 0.5, 0.375, 0.5, 0.625, 0.5, 0.625, 0.75, 0.375, 0.75, 0.375, 0.75, 0.625, 0.75, 0.625, 1.0, 0.375, 1.0, 0.125, 0.5, 0.375, 0.5, 0.375, 0.75, 0.125, 0.75, 0.625, 0.5, 0.875, 0.5, 0.875, 0.75, 0.625, 0.75, 0.625, 0.07206, 0.625, 0.0, 0.625, 0.0, 0.625, 0.07206, 0.5, 0.9594, 0.625, 0.9594, 0.625, 1.0, 0.5, 1.0, 0.5, 0.07206, 0.625, 0.07206, 0.625, 0.25, 0.5, 0.25, 0.2693, 0.6779, 0.375, 0.6779, 0.375, 0.75, 0.2693, 0.75, 0.5, 0.6779, 0.625, 0.6779, 0.625, 0.75, 0.5, 0.75, 0.5, 0.3943, 0.625, 0.3943, 0.625, 0.5, 0.5, 0.5, 0.3901, 0.3943, 0.5, 0.3943, 0.5, 0.5, 0.3901, 0.5, 0.3901, 0.6779, 0.5, 0.6779, 0.5, 0.75, 0.3901, 0.75, 0.3901, 0.07206, 0.5, 0.07206, 0.5, 0.25, 0.3901, 0.25, 0.3901, 0.9594, 0.5, 0.9594, 0.5, 1.0, 0.3901, 1.0, 0.5, 0.9594, 0.3901, 0.9594, 0.3901, 0.9594, 0.4176, 0.9594, 0.445, 0.9594, 0.4725, 0.9594, 0.5, 0.9594, 0.3901, 0.25, 0.5, 0.25, 0.5, 0.2906, 0.3901, 0.2906, 0.5, 0.25, 0.625, 0.25, 0.625, 0.2906, 0.5, 0.2906, 0.125, 0.6779, 0.1656, 0.6779, 0.1656, 0.75, 0.125, 0.75, 0.5, 0.8557, 0.625, 0.8557, 0.625, 0.9594, 0.5, 0.9594, 0.625, 0.6779, 0.7307, 0.6779, 0.7307, 0.6779, 0.625, 0.6779, 0.625, 0.8557, 0.625, 0.75, 0.625, 0.75, 0.625, 0.8557, 0.5, 0.75, 0.625, 0.75, 0.625, 0.8557, 0.5, 0.8557, 0.3901, 0.75, 0.5, 0.75, 0.5, 0.8557, 0.3901, 0.8557, 0.3901, 0.2906, 0.5, 0.2906, 0.5, 0.3943, 0.3901, 0.3943, 0.5, 0.2906, 0.625, 0.2906, 0.625, 0.3943, 0.5, 0.3943, 0.1656, 0.6779, 0.2693, 0.6779, 0.2693, 0.75, 0.1656, 0.75, 0.375, 0.2906, 0.3901, 0.2906, 0.3901, 0.3943, 0.375, 0.3943, 0.375, 0.75, 0.3901, 0.75, 0.3901, 0.8557, 0.375, 0.8557, 0.375, 0.25, 0.3901, 0.25, 0.3901, 0.2906, 0.375, 0.2906, 0.375, 0.8557, 0.3901, 0.8557, 0.3901, 0.9594, 0.375, 0.9594, 0.375, 0.9594, 0.3901, 0.9594, 0.3901, 1.0, 0.375, 1.0, 0.375, 0.07206, 0.3901, 0.07206, 0.3901, 0.25, 0.375, 0.25, 0.375, 0.6779, 0.3901, 0.6779, 0.3901, 0.75, 0.375, 0.75, 0.375, 0.3943, 0.3901, 0.3943, 0.3901, 0.5, 0.375, 0.5, 0.4436, 0.8565, 0.4436, 0.8808, 0.4436, 0.8808, 0.4436, 0.8565, 0.3901, 0.9594, 0.3901, 0.8557, 0.3901, 0.8557, 0.3901, 0.8816, 0.3901, 0.9075, 0.3901, 0.9334, 0.3901, 0.9594, 0.5, 0.8557, 0.5, 0.9594, 0.5, 0.9594, 0.5, 0.9334, 0.5, 0.9075, 0.5, 0.8816, 0.5, 0.8557, 0.3901, 0.8557, 0.5, 0.8557, 0.5, 0.8557, 0.4725, 0.8557, 0.445, 0.8557, 0.4176, 0.8557, 0.3901, 0.8557, 0.419, 0.8808, 0.419, 0.8565, 0.419, 0.8565, 0.419, 0.8808, 0.4436, 0.9326, 0.419, 0.9326, 0.419, 0.9326, 0.4436, 0.9326, 0.419, 0.8565, 0.4436, 0.8565, 0.4436, 0.8565, 0.419, 0.8565, 0.4436, 0.9083, 0.4436, 0.9326, 0.4436, 0.9326, 0.4436, 0.9083, 0.4436, 0.9067, 0.419, 0.9067, 0.419, 0.9067, 0.4436, 0.9067, 0.419, 0.9326, 0.419, 0.9083, 0.419, 0.9083, 0.419, 0.9326, 0.4986, 0.9326, 0.474, 0.9326, 0.474, 0.9326, 0.4986, 0.9326, 0.4436, 0.8824, 0.4436, 0.9067, 0.4436, 0.9067, 0.4436, 0.8824, 0.419, 0.9083, 0.4436, 0.9083, 0.4436, 0.9083, 0.419, 0.9083, 0.4986, 0.9083, 0.4986, 0.9326, 0.4986, 0.9326, 0.4986, 0.9083, 0.419, 0.9067, 0.419, 0.8824, 0.419, 0.8824, 0.419, 0.9067, 0.4711, 0.8808, 0.4465, 0.8808, 0.4465, 0.8808, 0.4711, 0.8808, 0.474, 0.9326, 0.474, 0.9083, 0.474, 0.9083, 0.474, 0.9326, 0.419, 0.8824, 0.4436, 0.8824, 0.4436, 0.8824, 0.419, 0.8824, 0.4711, 0.8565, 0.4711, 0.8808, 0.4711, 0.8808, 0.4711, 0.8565, 0.4725, 0.9334, 0.5, 0.9334, 0.4986, 0.9343, 0.474, 0.9343, 0.5, 0.9334, 0.5, 0.9594, 0.4986, 0.9586, 0.4986, 0.9343, 0.5, 0.9594, 0.4725, 0.9594, 0.474, 0.9586, 0.4986, 0.9586, 0.4725, 0.9594, 0.4725, 0.9334, 0.474, 0.9343, 0.474, 0.9586, 0.4176, 0.9334, 0.445, 0.9334, 0.4436, 0.9343, 0.419, 0.9343, 0.445, 0.9334, 0.445, 0.9594, 0.4436, 0.9586, 0.4436, 0.9343, 0.445, 0.9594, 0.4176, 0.9594, 0.419, 0.9586, 0.4436, 0.9586, 0.4176, 0.9594, 0.4176, 0.9334, 0.419, 0.9343, 0.419, 0.9586, 0.4176, 0.8816, 0.445, 0.8816, 0.4436, 0.8824, 0.419, 0.8824, 0.445, 0.8816, 0.445, 0.9075, 0.4436, 0.9067, 0.4436, 0.8824, 0.445, 0.9075, 0.4176, 0.9075, 0.419, 0.9067, 0.4436, 0.9067, 0.4176, 0.9075, 0.4176, 0.8816, 0.419, 0.8824, 0.419, 0.9067, 0.4725, 0.8816, 0.5, 0.8816, 0.4986, 0.8824, 0.474, 0.8824, 0.5, 0.8816, 0.5, 0.9075, 0.4986, 0.9067, 0.4986, 0.8824, 0.5, 0.9075, 0.4725, 0.9075, 0.474, 0.9067, 0.4986, 0.9067, 0.4725, 0.9075, 0.4725, 0.8816, 0.474, 0.8824, 0.474, 0.9067, 0.445, 0.8816, 0.4725, 0.8816, 0.4711, 0.8824, 0.4465, 0.8824, 0.4725, 0.8816, 0.4725, 0.9075, 0.4711, 0.9067, 0.4711, 0.8824, 0.4725, 0.9075, 0.445, 0.9075, 0.4465, 0.9067, 0.4711, 0.9067, 0.445, 0.9075, 0.445, 0.8816, 0.4465, 0.8824, 0.4465, 0.9067, 0.445, 0.8557, 0.4725, 0.8557, 0.4711, 0.8565, 0.4465, 0.8565, 0.4725, 0.8557, 0.4725, 0.8816, 0.4711, 0.8808, 0.4711, 0.8565, 0.4725, 0.8816, 0.445, 0.8816, 0.4465, 0.8808, 0.4711, 0.8808, 0.445, 0.8816, 0.445, 0.8557, 0.4465, 0.8565, 0.4465, 0.8808, 0.4725, 0.8557, 0.5, 0.8557, 0.4986, 0.8565, 0.474, 0.8565, 0.5, 0.8557, 0.5, 0.8816, 0.4986, 0.8808, 0.4986, 0.8565, 0.5, 0.8816, 0.4725, 0.8816, 0.474, 0.8808, 0.4986, 0.8808, 0.4725, 0.8816, 0.4725, 0.8557, 0.474, 0.8565, 0.474, 0.8808, 0.3901, 0.8816, 0.4176, 0.8816, 0.4161, 0.8824, 0.3915, 0.8824, 0.4176, 0.8816, 0.4176, 0.9075, 0.4161, 0.9067, 0.4161, 0.8824, 0.4176, 0.9075, 0.3901, 0.9075, 0.3915, 0.9067, 0.4161, 0.9067, 0.3901, 0.9075, 0.3901, 0.8816, 0.3915, 0.8824, 0.3915, 0.9067, 0.3901, 0.8557, 0.4176, 0.8557, 0.4161, 0.8565, 0.3915, 0.8565, 0.4176, 0.8557, 0.4176, 0.8816, 0.4161, 0.8808, 0.4161, 0.8565, 0.4176, 0.8816, 0.3901, 0.8816, 0.3915, 0.8808, 0.4161, 0.8808, 0.3901, 0.8816, 0.3901, 0.8557, 0.3915, 0.8565, 0.3915, 0.8808, 0.4176, 0.8557, 0.445, 0.8557, 0.4436, 0.8565, 0.419, 0.8565, 0.445, 0.8557, 0.445, 0.8816, 0.4436, 0.8808, 0.4436, 0.8565, 0.445, 0.8816, 0.4176, 0.8816, 0.419, 0.8808, 0.4436, 0.8808, 0.4176, 0.8816, 0.4176, 0.8557, 0.419, 0.8565, 0.419, 0.8808, 0.3901, 0.9334, 0.4176, 0.9334, 0.4161, 0.9343, 0.3915, 0.9343, 0.4176, 0.9334, 0.4176, 0.9594, 0.4161, 0.9586, 0.4161, 0.9343, 0.4176, 0.9594, 0.3901, 0.9594, 0.3915, 0.9586, 0.4161, 0.9586, 0.3901, 0.9594, 0.3901, 0.9334, 0.3915, 0.9343, 0.3915, 0.9586, 0.3901, 0.9075, 0.4176, 0.9075, 0.4161, 0.9083, 0.3915, 0.9083, 0.4176, 0.9075, 0.4176, 0.9334, 0.4161, 0.9326, 0.4161, 0.9083, 0.4176, 0.9334, 0.3901, 0.9334, 0.3915, 0.9326, 0.4161, 0.9326, 0.3901, 0.9334, 0.3901, 0.9075, 0.3915, 0.9083, 0.3915, 0.9326, 0.4176, 0.9075, 0.445, 0.9075, 0.4436, 0.9083, 0.419, 0.9083, 0.445, 0.9075, 0.445, 0.9334, 0.4436, 0.9326, 0.4436, 0.9083, 0.445, 0.9334, 0.4176, 0.9334, 0.419, 0.9326, 0.4436, 0.9326, 0.4176, 0.9334, 0.4176, 0.9075, 0.419, 0.9083, 0.419, 0.9326, 0.445, 0.9334, 0.4725, 0.9334, 0.4711, 0.9343, 0.4465, 0.9343, 0.4725, 0.9334, 0.4725, 0.9594, 0.4711, 0.9586, 0.4711, 0.9343, 0.4725, 0.9594, 0.445, 0.9594, 0.4465, 0.9586, 0.4711, 0.9586, 0.445, 0.9594, 0.445, 0.9334, 0.4465, 0.9343, 0.4465, 0.9586, 0.445, 0.9075, 0.4725, 0.9075, 0.4711, 0.9083, 0.4465, 0.9083, 0.4725, 0.9075, 0.4725, 0.9334, 0.4711, 0.9326, 0.4711, 0.9083, 0.4725, 0.9334, 0.445, 0.9334, 0.4465, 0.9326, 0.4711, 0.9326, 0.445, 0.9334, 0.445, 0.9075, 0.4465, 0.9083, 0.4465, 0.9326, 0.4725, 0.9075, 0.5, 0.9075, 0.4986, 0.9083, 0.474, 0.9083, 0.5, 0.9075, 0.5, 0.9334, 0.4986, 0.9326, 0.4986, 0.9083, 0.5, 0.9334, 0.4725, 0.9334, 0.474, 0.9326, 0.4986, 0.9326, 0.4725, 0.9334, 0.4725, 0.9075, 0.474, 0.9083, 0.474, 0.9326, 0.474, 0.9343, 0.4986, 0.9343, 0.4986, 0.9586, 0.474, 0.9586, 0.419, 0.9343, 0.4436, 0.9343, 0.4436, 0.9586, 0.419, 0.9586, 0.419, 0.8824, 0.4436, 0.8824, 0.4436, 0.9067, 0.419, 0.9067, 0.474, 0.8824, 0.4986, 0.8824, 0.4986, 0.9067, 0.474, 0.9067, 0.4465, 0.8824, 0.4711, 0.8824, 0.4711, 0.9067, 0.4465, 0.9067, 0.4465, 0.8565, 0.4711, 0.8565, 0.4711, 0.8808, 0.4465, 0.8808, 0.474, 0.8565, 0.4986, 0.8565, 0.4986, 0.8808, 0.474, 0.8808, 0.3915, 0.8824, 0.4161, 0.8824, 0.4161, 0.9067, 0.3915, 0.9067, 0.3915, 0.8565, 0.4161, 0.8565, 0.4161, 0.8808, 0.3915, 0.8808, 0.419, 0.8565, 0.4436, 0.8565, 0.4436, 0.8808, 0.419, 0.8808, 0.3915, 0.9343, 0.4161, 0.9343, 0.4161, 0.9586, 0.3915, 0.9586, 0.3915, 0.9083, 0.4161, 0.9083, 0.4161, 0.9326, 0.3915, 0.9326, 0.419, 0.9083, 0.4436, 0.9083, 0.4436, 0.9326, 0.419, 0.9326, 0.4465, 0.9343, 0.4711, 0.9343, 0.4711, 0.9586, 0.4465, 0.9586, 0.4465, 0.9083, 0.4711, 0.9083, 0.4711, 0.9326, 0.4465, 0.9326, 0.474, 0.9083, 0.4986, 0.9083, 0.4986, 0.9326, 0.474, 0.9326, 0.474, 0.8565, 0.4986, 0.8565, 0.4986, 0.8565, 0.474, 0.8565, 0.4436, 0.8808, 0.419, 0.8808, 0.419, 0.8808, 0.4436, 0.8808, 0.474, 0.8808, 0.474, 0.8565, 0.474, 0.8565, 0.474, 0.8808, 0.4986, 0.8565, 0.4986, 0.8808, 0.4986, 0.8808, 0.4986, 0.8565, 0.474, 0.8824, 0.4986, 0.8824, 0.4986, 0.8824, 0.474, 0.8824, 0.4986, 0.8808, 0.474, 0.8808, 0.474, 0.8808, 0.4986, 0.8808, 0.474, 0.9067, 0.474, 0.8824, 0.474, 0.8824, 0.474, 0.9067, 0.4465, 0.9343, 0.4711, 0.9343, 0.4711, 0.9343, 0.4465, 0.9343, 0.4986, 0.8824, 0.4986, 0.9067, 0.4986, 0.9067, 0.4986, 0.8824, 0.474, 0.9343, 0.4986, 0.9343, 0.4986, 0.9343, 0.474, 0.9343, 0.4465, 0.9586, 0.4465, 0.9343, 0.4465, 0.9343, 0.4465, 0.9586, 0.4986, 0.9067, 0.474, 0.9067, 0.474, 0.9067, 0.4986, 0.9067, 0.474, 0.9586, 0.474, 0.9343, 0.474, 0.9343, 0.474, 0.9586, 0.4711, 0.9343, 0.4711, 0.9586, 0.4711, 0.9586, 0.4711, 0.9343, 0.3915, 0.9343, 0.4161, 0.9343, 0.4161, 0.9343, 0.3915, 0.9343, 0.4986, 0.9343, 0.4986, 0.9586, 0.4986, 0.9586, 0.4986, 0.9343, 0.4711, 0.9586, 0.4465, 0.9586, 0.4465, 0.9586, 0.4711, 0.9586, 0.3915, 0.9586, 0.3915, 0.9343, 0.3915, 0.9343, 0.3915, 0.9586, 0.4986, 0.9586, 0.474, 0.9586, 0.474, 0.9586, 0.4986, 0.9586, 0.4161, 0.9343, 0.4161, 0.9586, 0.4161, 0.9586, 0.4161, 0.9343, 0.3915, 0.8824, 0.4161, 0.8824, 0.4161, 0.8824, 0.3915, 0.8824, 0.4161, 0.9586, 0.3915, 0.9586, 0.3915, 0.9586, 0.4161, 0.9586, 0.3915, 0.9067, 0.3915, 0.8824, 0.3915, 0.8824, 0.3915, 0.9067, 0.4161, 0.8824, 0.4161, 0.9067, 0.4161, 0.9067, 0.4161, 0.8824, 0.4465, 0.8824, 0.4711, 0.8824, 0.4711, 0.8824, 0.4465, 0.8824, 0.4161, 0.9067, 0.3915, 0.9067, 0.3915, 0.9067, 0.4161, 0.9067, 0.4465, 0.9067, 0.4465, 0.8824, 0.4465, 0.8824, 0.4465, 0.9067, 0.4465, 0.9083, 0.4711, 0.9083, 0.4711, 0.9083, 0.4465, 0.9083, 0.4711, 0.8824, 0.4711, 0.9067, 0.4711, 0.9067, 0.4711, 0.8824, 0.419, 0.9343, 0.4436, 0.9343, 0.4436, 0.9343, 0.419, 0.9343, 0.4465, 0.9326, 0.4465, 0.9083, 0.4465, 0.9083, 0.4465, 0.9326, 0.4711, 0.9067, 0.4465, 0.9067, 0.4465, 0.9067, 0.4711, 0.9067, 0.419, 0.9586, 0.419, 0.9343, 0.419, 0.9343, 0.419, 0.9586, 0.4711, 0.9083, 0.4711, 0.9326, 0.4711, 0.9326, 0.4711, 0.9083, 0.3915, 0.9083, 0.4161, 0.9083, 0.4161, 0.9083, 0.3915, 0.9083, 0.4436, 0.9343, 0.4436, 0.9586, 0.4436, 0.9586, 0.4436, 0.9343, 0.4711, 0.9326, 0.4465, 0.9326, 0.4465, 0.9326, 0.4711, 0.9326, 0.3915, 0.9326, 0.3915, 0.9083, 0.3915, 0.9083, 0.3915, 0.9326, 0.4436, 0.9586, 0.419, 0.9586, 0.419, 0.9586, 0.4436, 0.9586, 0.4161, 0.9083, 0.4161, 0.9326, 0.4161, 0.9326, 0.4161, 0.9083, 0.3915, 0.8565, 0.4161, 0.8565, 0.4161, 0.8565, 0.3915, 0.8565, 0.4161, 0.9326, 0.3915, 0.9326, 0.3915, 0.9326, 0.4161, 0.9326, 0.3915, 0.8808, 0.3915, 0.8565, 0.3915, 0.8565, 0.3915, 0.8808, 0.4161, 0.8565, 0.4161, 0.8808, 0.4161, 0.8808, 0.4161, 0.8565, 0.4465, 0.8565, 0.4711, 0.8565, 0.4711, 0.8565, 0.4465, 0.8565, 0.4161, 0.8808, 0.3915, 0.8808, 0.3915, 0.8808, 0.4161, 0.8808, 0.4465, 0.8808, 0.4465, 0.8565, 0.4465, 0.8565, 0.4465, 0.8808, 0.474, 0.9083, 0.4986, 0.9083, 0.4986, 0.9083, 0.474, 0.9083, 0.375, 0.5, 0.3901, 0.5, 0.3901, 0.6779, 0.375, 0.6779, 0.375, 0.0, 0.3901, 0.0, 0.3901, 0.07206, 0.375, 0.07206, 0.1656, 0.5, 0.2693, 0.5, 0.2693, 0.6779, 0.1656, 0.6779, 0.125, 0.5, 0.1656, 0.5, 0.1656, 0.6779, 0.125, 0.6779, 0.3901, 0.0, 0.5, 0.0, 0.5, 0.07206, 0.3901, 0.07206, 0.3901, 0.5, 0.5, 0.5, 0.5, 0.6779, 0.3901, 0.6779, 0.5, 0.5, 0.625, 0.5, 0.625, 0.6779, 0.5, 0.6779, 0.2693, 0.5, 0.375, 0.5, 0.375, 0.6779, 0.2693, 0.6779, 0.5, 0.0, 0.625, 0.0, 0.625, 0.07206, 0.5, 0.07206, 0.875, 0.6779, 0.8344, 0.6779, 0.7307, 0.6779, 0.625, 0.6779, 0.625, 0.5, 0.625, 0.3943, 0.625, 0.2906, 0.625, 0.25, 0.7307, 0.6833, 0.8344, 0.6833, 0.8344, 0.6833, 0.7307, 0.6833, 0.6315, 0.7447, 0.6315, 0.6833, 0.6315, 0.6833, 0.6315, 0.7447, 0.7307, 0.7447, 0.6315, 0.7447, 0.6315, 0.7447, 0.7307, 0.7447, 0.625, 0.9594, 0.625, 0.8557, 0.625, 0.8557, 0.625, 0.9594, 0.625, 1.0, 0.625, 0.9594, 0.625, 0.9594, 0.625, 1.0, 0.7307, 0.6779, 0.8344, 0.6779, 0.8344, 0.6779, 0.7307, 0.6779, 0.8344, 0.6779, 0.875, 0.6779, 0.875, 0.6779, 0.8344, 0.6779, 0.625, 0.75, 0.625, 0.6779, 0.625, 0.6779, 0.625, 0.75, 0.8344, 0.7447, 0.8718, 0.7447, 0.875, 0.75, 0.8344, 0.75, 0.6315, 0.6833, 0.6315, 0.7447, 0.625, 0.75, 0.625, 0.6779, 0.7307, 0.7447, 0.8344, 0.7447, 0.8344, 0.75, 0.7307, 0.75, 0.6315, 0.7447, 0.7307, 0.7447, 0.7307, 0.75, 0.625, 0.75, 0.8718, 0.7447, 0.8718, 0.6833, 0.875, 0.6779, 0.875, 0.75, 0.7307, 0.6833, 0.6315, 0.6833, 0.625, 0.6779, 0.7307, 0.6779, 0.8344, 0.6833, 0.7307, 0.6833, 0.7307, 0.6779, 0.8344, 0.6779, 0.8718, 0.6833, 0.8344, 0.6833, 0.8344, 0.6779, 0.875, 0.6779, 0.8344, 0.6833, 0.8718, 0.6833, 0.8718, 0.7447, 0.8344, 0.7447, 0.7307, 0.6833, 0.8344, 0.6833, 0.8344, 0.7447, 0.7307, 0.7447, 0.6315, 0.6833, 0.7307, 0.6833, 0.7307, 0.7447, 0.6315, 0.7447, 0.8718, 0.6833, 0.8718, 0.7447, 0.8718, 0.7447, 0.8718, 0.6833, 0.8344, 0.7447, 0.7307, 0.7447, 0.7307, 0.7447, 0.8344, 0.7447, 0.8718, 0.7447, 0.8344, 0.7447, 0.8344, 0.7447, 0.8718, 0.7447, 0.8344, 0.6833, 0.8718, 0.6833, 0.8718, 0.6833, 0.8344, 0.6833, 0.6315, 0.6833, 0.7307, 0.6833, 0.7307, 0.6833, 0.6315, 0.6833, 0.375, 0.0, 0.625, 0.0, 0.625, 0.25, 0.375, 0.25, 0.375, 0.25, 0.625, 0.25, 0.625, 0.5, 0.375, 0.5, 0.375, 0.5, 0.625, 0.5, 0.625, 0.75, 0.375, 0.75, 0.375, 0.75, 0.625, 0.75, 0.625, 1.0, 0.375, 1.0, 0.125, 0.5, 0.375, 0.5, 0.375, 0.75, 0.125, 0.75, 0.625, 0.5, 0.875, 0.5, 0.875, 0.75, 0.625, 0.75, 0.375, 0.0, 0.625, 0.0, 0.625, 0.25, 0.375, 0.25, 0.375, 0.25, 0.625, 0.25, 0.625, 0.5, 0.375, 0.5, 0.375, 0.5, 0.625, 0.5, 0.625, 0.75, 0.375, 0.75, 0.375, 0.75, 0.625, 0.75, 0.625, 1.0, 0.375, 1.0, 0.125, 0.5, 0.375, 0.5, 0.375, 0.75, 0.125, 0.75, 0.625, 0.5, 0.875, 0.5, 0.875, 0.75, 0.625, 0.75, 0.8344, 0.5, 0.8344, 0.75, 0.875, 0.75, 0.875, 0.5, 0.7307, 0.5, 0.7307, 0.75, 0.8344, 0.75, 0.8344, 0.5, 0.625, 0.5, 0.625, 0.75, 0.7307, 0.75, 0.7307, 0.5, 0.625, 0.25, 0.625, 0.07206, 0.625, 0.07206, 0.625, 0.25, 0.625, 0.3943, 0.625, 0.2906, 0.625, 0.2906, 0.625, 0.3943, 0.7307, 0.6779, 0.625, 0.6779, 0.625, 0.6779, 0.7307, 0.6779, 0.625, 0.5, 0.7307, 0.5, 0.7307, 0.6779, 0.625, 0.6779, 0.7307, 0.5, 0.8344, 0.5, 0.8344, 0.6779, 0.7307, 0.6779, 0.8344, 0.5, 0.875, 0.5, 0.875, 0.6779, 0.8344, 0.6779, 0.0, 0.0, 0.0, 0.0, 0.0, 0.0, 0.0, 0.0, 0.0, 0.0, 0.0, 0.0, 0.0, 0.0, 0.625, 0.2906, 0.625, 0.25, 0.625, 0.25, 0.625, 0.2906, 0.625, 0.5, 0.625, 0.3943, 0.625, 0.3943, 0.625, 0.5, 0.875, 0.6779, 0.8344, 0.6779, 0.8344, 0.6779, 0.875, 0.6779, 0.625, 0.6779, 0.625, 0.5, 0.625, 0.5, 0.625, 0.6779, 0.8344, 0.5, 0.875, 0.5, 0.875, 0.75, 0.8344, 0.75, 0.7307, 0.5, 0.8344, 0.5, 0.8344, 0.75, 0.7307, 0.75, 0.625, 0.5, 0.7307, 0.5, 0.7307, 0.75, 0.625, 0.75, 0.625, 0.75, 0.625, 0.5, 0.625, 0.5, 0.625, 0.75, 0.7307, 0.75, 0.625, 0.75, 0.625, 0.75, 0.7307, 0.75, 0.8344, 0.75, 0.7307, 0.75, 0.7307, 0.75, 0.8344, 0.75, 0.875, 0.5, 0.875, 0.75, 0.875, 0.75, 0.875, 0.5, 0.875, 0.75, 0.8344, 0.75, 0.8344, 0.75, 0.875, 0.75, 0.7307, 0.5, 0.8344, 0.5, 0.8344, 0.5, 0.7307, 0.5, 0.8344, 0.5, 0.875, 0.5, 0.875, 0.5, 0.8344, 0.5, 0.625, 0.5, 0.7307, 0.5, 0.7307, 0.5, 0.625, 0.5, 0.7317, 0.6779, 0.7556, 0.6779, 0.7556, 0.6779, 0.7317, 0.6779, 0.8344, 0.6779, 0.8344, 0.6779, 0.8344, 0.6779, 0.8344, 0.6779, 0.8344, 0.6779, 0.7307, 0.6779, 0.8344, 0.6779, 0.8344, 0.6779, 0.8084, 0.6779, 0.7825, 0.6779, 0.7566, 0.6779, 0.7307, 0.6779, 0.7307, 0.6779, 0.7307, 0.6779, 0.7307, 0.6779, 0.7307, 0.6779, 0.7307, 0.6779, 0.7576, 0.6779, 0.7815, 0.6779, 0.7815, 0.6779, 0.7576, 0.6779, 0.8074, 0.6779, 0.7835, 0.6779, 0.7835, 0.6779, 0.8074, 0.6779, 0.8334, 0.6779, 0.8095, 0.6779, 0.8095, 0.6779, 0.8334, 0.6779, 0.7317, 0.6779, 0.7317, 0.6779, 0.7317, 0.6779, 0.7317, 0.6779, 0.7576, 0.6779, 0.7576, 0.6779, 0.7576, 0.6779, 0.7576, 0.6779, 0.7556, 0.6779, 0.7556, 0.6779, 0.7556, 0.6779, 0.7556, 0.6779, 0.7815, 0.6779, 0.7815, 0.6779, 0.7815, 0.6779, 0.7815, 0.6779, 0.7566, 0.6779, 0.7307, 0.6779, 0.7317, 0.6779, 0.7556, 0.6779, 0.7307, 0.6779, 0.7307, 0.6779, 0.7317, 0.6779, 0.7317, 0.6779, 0.7307, 0.6779, 0.7566, 0.6779, 0.7556, 0.6779, 0.7317, 0.6779, 0.7566, 0.6779, 0.7566, 0.6779, 0.7556, 0.6779, 0.7556, 0.6779, 0.8084, 0.6779, 0.7825, 0.6779, 0.7835, 0.6779, 0.8074, 0.6779, 0.7825, 0.6779, 0.7825, 0.6779, 0.7835, 0.6779, 0.7835, 0.6779, 0.7825, 0.6779, 0.8084, 0.6779, 0.8074, 0.6779, 0.7835, 0.6779, 0.8084, 0.6779, 0.8084, 0.6779, 0.8074, 0.6779, 0.8074, 0.6779, 0.8084, 0.6779, 0.7825, 0.6779, 0.7835, 0.6779, 0.8074, 0.6779, 0.7825, 0.6779, 0.7825, 0.6779, 0.7835, 0.6779, 0.7835, 0.6779, 0.7825, 0.6779, 0.8084, 0.6779, 0.8074, 0.6779, 0.7835, 0.6779, 0.8084, 0.6779, 0.8084, 0.6779, 0.8074, 0.6779, 0.8074, 0.6779, 0.7566, 0.6779, 0.7307, 0.6779, 0.7317, 0.6779, 0.7556, 0.6779, 0.7307, 0.6779, 0.7307, 0.6779, 0.7317, 0.6779, 0.7317, 0.6779, 0.7307, 0.6779, 0.7566, 0.6779, 0.7556, 0.6779, 0.7317, 0.6779, 0.7566, 0.6779, 0.7566, 0.6779, 0.7556, 0.6779, 0.7556, 0.6779, 0.7825, 0.6779, 0.7566, 0.6779, 0.7576, 0.6779, 0.7815, 0.6779, 0.7566, 0.6779, 0.7566, 0.6779, 0.7576, 0.6779, 0.7576, 0.6779, 0.7566, 0.6779, 0.7825, 0.6779, 0.7815, 0.6779, 0.7576, 0.6779, 0.7825, 0.6779, 0.7825, 0.6779, 0.7815, 0.6779, 0.7815, 0.6779, 0.7825, 0.6779, 0.7566, 0.6779, 0.7576, 0.6779, 0.7815, 0.6779, 0.7566, 0.6779, 0.7566, 0.6779, 0.7576, 0.6779, 0.7576, 0.6779, 0.7566, 0.6779, 0.7825, 0.6779, 0.7815, 0.6779, 0.7576, 0.6779, 0.7825, 0.6779, 0.7825, 0.6779, 0.7815, 0.6779, 0.7815, 0.6779, 0.8344, 0.6779, 0.8084, 0.6779, 0.8095, 0.6779, 0.8334, 0.6779, 0.8084, 0.6779, 0.8084, 0.6779, 0.8095, 0.6779, 0.8095, 0.6779, 0.8084, 0.6779, 0.8344, 0.6779, 0.8334, 0.6779, 0.8095, 0.6779, 0.8344, 0.6779, 0.8344, 0.6779, 0.8334, 0.6779, 0.8334, 0.6779, 0.8344, 0.6779, 0.8084, 0.6779, 0.8095, 0.6779, 0.8334, 0.6779, 0.8084, 0.6779, 0.8084, 0.6779, 0.8095, 0.6779, 0.8095, 0.6779, 0.8084, 0.6779, 0.8344, 0.6779, 0.8334, 0.6779, 0.8095, 0.6779, 0.8344, 0.6779, 0.8344, 0.6779, 0.8334, 0.6779, 0.8334, 0.6779, 0.7556, 0.6779, 0.7317, 0.6779, 0.7317, 0.6779, 0.7556, 0.6779, 0.8074, 0.6779, 0.7835, 0.6779, 0.7835, 0.6779, 0.8074, 0.6779, 0.8074, 0.6779, 0.7835, 0.6779, 0.7835, 0.6779, 0.8074, 0.6779, 0.7556, 0.6779, 0.7317, 0.6779, 0.7317, 0.6779, 0.7556, 0.6779, 0.7815, 0.6779, 0.7576, 0.6779, 0.7576, 0.6779, 0.7815, 0.6779, 0.7815, 0.6779, 0.7576, 0.6779, 0.7576, 0.6779, 0.7815, 0.6779, 0.8334, 0.6779, 0.8095, 0.6779, 0.8095, 0.6779, 0.8334, 0.6779, 0.8334, 0.6779, 0.8095, 0.6779, 0.8095, 0.6779, 0.8334, 0.6779, 0.8334, 0.6779, 0.8334, 0.6779, 0.8334, 0.6779, 0.8334, 0.6779, 0.8074, 0.6779, 0.8074, 0.6779, 0.8074, 0.6779, 0.8074, 0.6779, 0.8095, 0.6779, 0.8095, 0.6779, 0.8095, 0.6779, 0.8095, 0.6779, 0.7835, 0.6779, 0.7835, 0.6779, 0.7835, 0.6779, 0.7835, 0.6779, 0.7815, 0.6779, 0.7576, 0.6779, 0.7576, 0.6779, 0.7815, 0.6779, 0.8095, 0.6779, 0.8334, 0.6779, 0.8334, 0.6779, 0.8095, 0.6779, 0.7835, 0.6779, 0.8074, 0.6779, 0.8074, 0.6779, 0.7835, 0.6779, 0.7815, 0.6779, 0.7815, 0.6779, 0.7815, 0.6779, 0.7815, 0.6779, 0.7576, 0.6779, 0.7576, 0.6779, 0.7576, 0.6779, 0.7576, 0.6779, 0.8334, 0.6779, 0.8095, 0.6779, 0.8095, 0.6779, 0.8334, 0.6779, 0.8074, 0.6779, 0.7835, 0.6779, 0.7835, 0.6779, 0.8074, 0.6779, 0.7576, 0.6779, 0.7815, 0.6779, 0.7815, 0.6779, 0.7576, 0.6779, 0.8334, 0.6779, 0.8334, 0.6779, 0.8334, 0.6779, 0.8334, 0.6779, 0.8074, 0.6779, 0.8074, 0.6779, 0.8074, 0.6779, 0.8074, 0.6779, 0.8095, 0.6779, 0.8095, 0.6779, 0.8095, 0.6779, 0.8095, 0.6779, 0.7835, 0.6779, 0.7835, 0.6779, 0.7835, 0.6779, 0.7835, 0.6779, 0.7556, 0.6779, 0.7317, 0.6779, 0.7317, 0.6779, 0.7556, 0.6779, 0.8095, 0.6779, 0.8334, 0.6779, 0.8334, 0.6779, 0.8095, 0.6779, 0.7835, 0.6779, 0.8074, 0.6779, 0.8074, 0.6779, 0.7835, 0.6779, 0.7556, 0.6779, 0.7556, 0.6779, 0.7556, 0.6779, 0.7556, 0.6779, 0.7317, 0.6779, 0.7317, 0.6779, 0.7317, 0.6779, 0.7317, 0.6779, 0.7815, 0.6779, 0.7576, 0.6779, 0.7576, 0.6779, 0.7815, 0.6779, 0.7556, 0.6779, 0.7317, 0.6779, 0.7317, 0.6779, 0.7556, 0.6779, 0.7317, 0.6779, 0.7556, 0.6779, 0.7556, 0.6779, 0.7317, 0.6779, 0.375, 0.0, 0.625, 0.0, 0.625, 0.25, 0.375, 0.25, 0.375, 0.25, 0.625, 0.25, 0.625, 0.5, 0.375, 0.5, 0.375, 0.5, 0.625, 0.5, 0.625, 0.75, 0.375, 0.75, 0.375, 0.75, 0.625, 0.75, 0.625, 1.0, 0.375, 1.0, 0.125, 0.5, 0.375, 0.5, 0.375, 0.75, 0.125, 0.75, 0.625, 0.5, 0.875, 0.5, 0.875, 0.75, 0.625, 0.75, 0.4759, 0.0, 0.5132, 0.0, 0.5505, 0.0, 0.625, 0.0, 0.625, 0.25, 0.4759, 0.25, 0.4759, 0.25, 0.625, 0.25, 0.625, 0.5, 0.4759, 0.5, 0.4759, 0.5, 0.625, 0.5, 0.625, 0.75, 0.5505, 0.75, 0.5132, 0.75, 0.4759, 0.75, 0.5505, 0.875, 0.625, 0.875, 0.625, 1.0, 0.5505, 1.0, 0.125, 0.5, 0.375, 0.5, 0.375, 0.75, 0.125, 0.75, 0.625, 0.5, 0.875, 0.5, 0.875, 0.75, 0.75, 0.75, 0.6875, 0.75, 0.625, 0.75, 0.3844, 0.7584, 0.4665, 0.7584, 0.4665, 0.7584, 0.446, 0.7584, 0.4255, 0.7584, 0.4049, 0.7584, 0.3844, 0.7584, 0.125, 0.75, 0.375, 0.75, 0.375, 0.75, 0.125, 0.75, 0.4759, 0.75, 0.4759, 0.8125, 0.4759, 0.875, 0.4759, 1.0, 0.4759, 1.0, 0.4759, 0.75, 0.4665, 0.7584, 0.3844, 0.7584, 0.375, 0.75, 0.4134, 0.75, 0.4255, 0.75, 0.4759, 0.75, 0.3844, 0.7584, 0.3844, 0.9916, 0.375, 1.0, 0.375, 0.75, 0.3844, 0.9916, 0.4665, 0.9916, 0.4759, 1.0, 0.375, 1.0, 0.4665, 0.9916, 0.4665, 0.7584, 0.4759, 0.75, 0.4759, 1.0, 0.4665, 0.9916, 0.3844, 0.9916, 0.3844, 0.9916, 0.4049, 0.9916, 0.4255, 0.9916, 0.446, 0.9916, 0.4665, 0.9916, 0.4665, 0.7584, 0.4665, 0.9916, 0.4665, 0.9916, 0.4665, 0.9333, 0.4665, 0.8167, 0.4665, 0.7584, 0.3844, 0.9916, 0.3844, 0.7584, 0.3844, 0.7584, 0.3844, 0.8167, 0.3844, 0.9333, 0.3844, 0.9916, 0.5132, 0.875, 0.5225, 0.875, 0.5318, 0.875, 0.5411, 0.875, 0.5505, 0.875, 0.5505, 1.0, 0.5132, 1.0, 0.5505, 0.8125, 0.5505, 0.8438, 0.5505, 0.8438, 0.5505, 0.8125, 0.5505, 0.8125, 0.625, 0.8125, 0.625, 0.875, 0.5505, 0.875, 0.5505, 0.8438, 0.5505, 0.75, 0.625, 0.75, 0.625, 0.8125, 0.5505, 0.8125, 0.5132, 0.75, 0.5505, 0.75, 0.5505, 0.8125, 0.5411, 0.8125, 0.5318, 0.8125, 0.5225, 0.8125, 0.5132, 0.8125, 0.4759, 0.75, 0.5132, 0.75, 0.5132, 0.8125, 0.4759, 0.8125, 0.4759, 0.8125, 0.5132, 0.8125, 0.5132, 0.8438, 0.5132, 0.875, 0.4759, 0.875, 0.4759, 0.875, 0.5132, 0.875, 0.5132, 1.0, 0.4759, 1.0, 0.5132, 0.8438, 0.5132, 0.8125, 0.5132, 0.8125, 0.5132, 0.8438, 0.5132, 0.8125, 0.5225, 0.8125, 0.5225, 0.8125, 0.5132, 0.8125, 0.5318, 0.875, 0.5225, 0.875, 0.5225, 0.875, 0.5318, 0.875, 0.5411, 0.8125, 0.5505, 0.8125, 0.5505, 0.8125, 0.5411, 0.8125, 0.5318, 0.8125, 0.5411, 0.8125, 0.5411, 0.8125, 0.5318, 0.8125, 0.5505, 0.8438, 0.5505, 0.875, 0.5505, 0.875, 0.5505, 0.8438, 0.5225, 0.875, 0.5132, 0.875, 0.5132, 0.875, 0.5225, 0.875, 0.5502, 0.8739, 0.5414, 0.8739, 0.5414, 0.8739, 0.5502, 0.8739, 0.5409, 0.8739, 0.5321, 0.8739, 0.5321, 0.8739, 0.5409, 0.8739, 0.5228, 0.8136, 0.5316, 0.8136, 0.5316, 0.8136, 0.5228, 0.8136, 0.5135, 0.8448, 0.5222, 0.8448, 0.5222, 0.8448, 0.5135, 0.8448, 0.5502, 0.8448, 0.5502, 0.8739, 0.5502, 0.8739, 0.5502, 0.8448, 0.5409, 0.8448, 0.5409, 0.8739, 0.5409, 0.8739, 0.5409, 0.8448, 0.5414, 0.8739, 0.5414, 0.8448, 0.5414, 0.8448, 0.5414, 0.8739, 0.5321, 0.8739, 0.5321, 0.8448, 0.5321, 0.8448, 0.5321, 0.8739, 0.5225, 0.8125, 0.5318, 0.8125, 0.5318, 0.8125, 0.5225, 0.8125, 0.5411, 0.875, 0.5318, 0.875, 0.5318, 0.875, 0.5411, 0.875, 0.5505, 0.875, 0.5411, 0.875, 0.5411, 0.875, 0.5505, 0.875, 0.5132, 0.875, 0.5132, 0.8438, 0.5132, 0.8438, 0.5132, 0.875, 0.5411, 0.8438, 0.5505, 0.8438, 0.5502, 0.8448, 0.5414, 0.8448, 0.5505, 0.8438, 0.5505, 0.875, 0.5502, 0.8739, 0.5502, 0.8448, 0.5505, 0.875, 0.5411, 0.875, 0.5414, 0.8739, 0.5502, 0.8739, 0.5411, 0.875, 0.5411, 0.8438, 0.5414, 0.8448, 0.5414, 0.8739, 0.5225, 0.8438, 0.5318, 0.8438, 0.5316, 0.8448, 0.5228, 0.8448, 0.5318, 0.8438, 0.5318, 0.875, 0.5316, 0.8739, 0.5316, 0.8448, 0.5318, 0.875, 0.5225, 0.875, 0.5228, 0.8739, 0.5316, 0.8739, 0.5225, 0.875, 0.5225, 0.8438, 0.5228, 0.8448, 0.5228, 0.8739, 0.5225, 0.8125, 0.5318, 0.8125, 0.5316, 0.8136, 0.5228, 0.8136, 0.5318, 0.8125, 0.5318, 0.8438, 0.5316, 0.8427, 0.5316, 0.8136, 0.5318, 0.8438, 0.5225, 0.8438, 0.5228, 0.8427, 0.5316, 0.8427, 0.5225, 0.8438, 0.5225, 0.8125, 0.5228, 0.8136, 0.5228, 0.8427, 0.5411, 0.8125, 0.5505, 0.8125, 0.5502, 0.8136, 0.5414, 0.8136, 0.5505, 0.8125, 0.5505, 0.8438, 0.5502, 0.8427, 0.5502, 0.8136, 0.5505, 0.8438, 0.5411, 0.8438, 0.5414, 0.8427, 0.5502, 0.8427, 0.5411, 0.8438, 0.5411, 0.8125, 0.5414, 0.8136, 0.5414, 0.8427, 0.5318, 0.8125, 0.5411, 0.8125, 0.5409, 0.8136, 0.5321, 0.8136, 0.5411, 0.8125, 0.5411, 0.8438, 0.5409, 0.8427, 0.5409, 0.8136, 0.5411, 0.8438, 0.5318, 0.8438, 0.5321, 0.8427, 0.5409, 0.8427, 0.5318, 0.8438, 0.5318, 0.8125, 0.5321, 0.8136, 0.5321, 0.8427, 0.5318, 0.8438, 0.5411, 0.8438, 0.5409, 0.8448, 0.5321, 0.8448, 0.5411, 0.8438, 0.5411, 0.875, 0.5409, 0.8739, 0.5409, 0.8448, 0.5411, 0.875, 0.5318, 0.875, 0.5321, 0.8739, 0.5409, 0.8739, 0.5318, 0.875, 0.5318, 0.8438, 0.5321, 0.8448, 0.5321, 0.8739, 0.5132, 0.8125, 0.5225, 0.8125, 0.5222, 0.8136, 0.5135, 0.8136, 0.5225, 0.8125, 0.5225, 0.8438, 0.5222, 0.8427, 0.5222, 0.8136, 0.5225, 0.8438, 0.5132, 0.8438, 0.5135, 0.8427, 0.5222, 0.8427, 0.5132, 0.8438, 0.5132, 0.8125, 0.5135, 0.8136, 0.5135, 0.8427, 0.5132, 0.8438, 0.5225, 0.8438, 0.5222, 0.8448, 0.5135, 0.8448, 0.5225, 0.8438, 0.5225, 0.875, 0.5222, 0.8739, 0.5222, 0.8448, 0.5225, 0.875, 0.5132, 0.875, 0.5135, 0.8739, 0.5222, 0.8739, 0.5132, 0.875, 0.5132, 0.8438, 0.5135, 0.8448, 0.5135, 0.8739, 0.5414, 0.8448, 0.5502, 0.8448, 0.5502, 0.8739, 0.5414, 0.8739, 0.5228, 0.8448, 0.5316, 0.8448, 0.5316, 0.8739, 0.5228, 0.8739, 0.5228, 0.8136, 0.5316, 0.8136, 0.5316, 0.8427, 0.5228, 0.8427, 0.5414, 0.8136, 0.5502, 0.8136, 0.5502, 0.8427, 0.5414, 0.8427, 0.5321, 0.8136, 0.5409, 0.8136, 0.5409, 0.8427, 0.5321, 0.8427, 0.5321, 0.8448, 0.5409, 0.8448, 0.5409, 0.8739, 0.5321, 0.8739, 0.5135, 0.8136, 0.5222, 0.8136, 0.5222, 0.8427, 0.5135, 0.8427, 0.5135, 0.8448, 0.5222, 0.8448, 0.5222, 0.8739, 0.5135, 0.8739, 0.5135, 0.8739, 0.5135, 0.8448, 0.5135, 0.8448, 0.5135, 0.8739, 0.5228, 0.8427, 0.5228, 0.8136, 0.5228, 0.8136, 0.5228, 0.8427, 0.5222, 0.8448, 0.5222, 0.8739, 0.5222, 0.8739, 0.5222, 0.8448, 0.5316, 0.8136, 0.5316, 0.8427, 0.5316, 0.8427, 0.5316, 0.8136, 0.5321, 0.8136, 0.5409, 0.8136, 0.5409, 0.8136, 0.5321, 0.8136, 0.5222, 0.8739, 0.5135, 0.8739, 0.5135, 0.8739, 0.5222, 0.8739, 0.5316, 0.8427, 0.5228, 0.8427, 0.5228, 0.8427, 0.5316, 0.8427, 0.5321, 0.8427, 0.5321, 0.8136, 0.5321, 0.8136, 0.5321, 0.8427, 0.5409, 0.8136, 0.5409, 0.8427, 0.5409, 0.8427, 0.5409, 0.8136, 0.5135, 0.8136, 0.5222, 0.8136, 0.5222, 0.8136, 0.5135, 0.8136, 0.5228, 0.8448, 0.5316, 0.8448, 0.5316, 0.8448, 0.5228, 0.8448, 0.5409, 0.8427, 0.5321, 0.8427, 0.5321, 0.8427, 0.5409, 0.8427, 0.5135, 0.8427, 0.5135, 0.8136, 0.5135, 0.8136, 0.5135, 0.8427, 0.5228, 0.8739, 0.5228, 0.8448, 0.5228, 0.8448, 0.5228, 0.8739, 0.5222, 0.8136, 0.5222, 0.8427, 0.5222, 0.8427, 0.5222, 0.8136, 0.5316, 0.8448, 0.5316, 0.8739, 0.5316, 0.8739, 0.5316, 0.8448, 0.5414, 0.8136, 0.5502, 0.8136, 0.5502, 0.8136, 0.5414, 0.8136, 0.5222, 0.8427, 0.5135, 0.8427, 0.5135, 0.8427, 0.5222, 0.8427, 0.5316, 0.8739, 0.5228, 0.8739, 0.5228, 0.8739, 0.5316, 0.8739, 0.5414, 0.8427, 0.5414, 0.8136, 0.5414, 0.8136, 0.5414, 0.8427, 0.5502, 0.8136, 0.5502, 0.8427, 0.5502, 0.8427, 0.5502, 0.8136, 0.5321, 0.8448, 0.5409, 0.8448, 0.5409, 0.8448, 0.5321, 0.8448, 0.5414, 0.8448, 0.5502, 0.8448, 0.5502, 0.8448, 0.5414, 0.8448, 0.5502, 0.8427, 0.5414, 0.8427, 0.5414, 0.8427, 0.5502, 0.8427, 0.0, 0.0, 0.0, 0.0, 0.0, 0.0, 0.0, 0.0, 0.0, 0.0, 0.0, 0.0, 0.375, 0.5, 0.4759, 0.5, 0.4759, 0.75, 0.4255, 0.75, 0.4134, 0.75, 0.375, 0.75, 0.0, 0.0, 0.0, 0.0, 0.0, 0.0, 0.0, 0.0, 0.0, 0.0, 0.0, 0.0, 0.4134, 0.75, 0.375, 0.75, 0.375, 0.75, 0.4134, 0.75, 0.4759, 0.75, 0.4255, 0.75, 0.4255, 0.75, 0.4759, 0.75, 0.4759, 0.75, 0.4255, 0.75, 0.4255, 0.75, 0.4759, 0.75, 0.4134, 0.75, 0.375, 0.75, 0.375, 0.75, 0.4134, 0.75, 0.4759, 0.75, 0.4255, 0.75, 0.4255, 0.75, 0.4759, 0.75, 0.4134, 0.75, 0.375, 0.75, 0.375, 0.75, 0.4134, 0.75, 0.4255, 0.75, 0.4134, 0.75, 0.4134, 0.75, 0.4194, 0.75, 0.4255, 0.75, 0.4255, 0.75, 0.4134, 0.75, 0.4134, 0.75, 0.4255, 0.75, 0.4255, 0.75, 0.4134, 0.75, 0.4134, 0.75, 0.4255, 0.75, 0.4199, 0.75, 0.4199, 0.75, 0.4199, 0.75, 0.4199, 0.75, 0.4134, 0.75, 0.4255, 0.75, 0.4255, 0.75, 0.4194, 0.75, 0.4134, 0.75, 0.4255, 0.75, 0.4255, 0.75, 0.4255, 0.75, 0.4255, 0.75, 0.4255, 0.75, 0.4255, 0.75, 0.4255, 0.75, 0.4134, 0.75, 0.4134, 0.75, 0.4134, 0.75, 0.4134, 0.75, 0.4134, 0.75, 0.4134, 0.75, 0.4134, 0.75, 0.425, 0.75, 0.425, 0.75, 0.425, 0.75, 0.425, 0.75, 0.425, 0.75, 0.425, 0.75, 0.425, 0.75, 0.425, 0.75, 0.4139, 0.75, 0.419, 0.75, 0.419, 0.75, 0.4139, 0.75, 0.4139, 0.75, 0.419, 0.75, 0.419, 0.75, 0.4139, 0.75, 0.425, 0.75, 0.4199, 0.75, 0.4199, 0.75, 0.425, 0.75, 0.425, 0.75, 0.4199, 0.75, 0.4199, 0.75, 0.425, 0.75, 0.4139, 0.75, 0.4139, 0.75, 0.4139, 0.75, 0.4139, 0.75, 0.4194, 0.75, 0.4134, 0.75, 0.4139, 0.75, 0.419, 0.75, 0.4134, 0.75, 0.4134, 0.75, 0.4139, 0.75, 0.4139, 0.75, 0.4134, 0.75, 0.4194, 0.75, 0.419, 0.75, 0.4139, 0.75, 0.4194, 0.75, 0.4194, 0.75, 0.419, 0.75, 0.419, 0.75, 0.4255, 0.75, 0.4194, 0.75, 0.4199, 0.75, 0.425, 0.75, 0.4194, 0.75, 0.4194, 0.75, 0.4199, 0.75, 0.4199, 0.75, 0.4194, 0.75, 0.4255, 0.75, 0.425, 0.75, 0.4199, 0.75, 0.4255, 0.75, 0.4255, 0.75, 0.425, 0.75, 0.425, 0.75, 0.4255, 0.75, 0.4194, 0.75, 0.4199, 0.75, 0.425, 0.75, 0.4194, 0.75, 0.4194, 0.75, 0.4199, 0.75, 0.4199, 0.75, 0.4194, 0.75, 0.4255, 0.75, 0.425, 0.75, 0.4199, 0.75, 0.4255, 0.75, 0.4255, 0.75, 0.425, 0.75, 0.425, 0.75, 0.4194, 0.75, 0.4134, 0.75, 0.4139, 0.75, 0.419, 0.75, 0.4134, 0.75, 0.4134, 0.75, 0.4139, 0.75, 0.4139, 0.75, 0.4134, 0.75, 0.4194, 0.75, 0.419, 0.75, 0.4139, 0.75, 0.4194, 0.75, 0.4194, 0.75, 0.419, 0.75, 0.419, 0.75, 0.4255, 0.75, 0.4194, 0.75, 0.4199, 0.75, 0.425, 0.75, 0.4194, 0.75, 0.4194, 0.75, 0.4199, 0.75, 0.4199, 0.75, 0.4194, 0.75, 0.4255, 0.75, 0.425, 0.75, 0.4199, 0.75, 0.4255, 0.75, 0.4255, 0.75, 0.425, 0.75, 0.425, 0.75, 0.4194, 0.75, 0.4134, 0.75, 0.4139, 0.75, 0.419, 0.75, 0.4134, 0.75, 0.4134, 0.75, 0.4139, 0.75, 0.4139, 0.75, 0.4134, 0.75, 0.4194, 0.75, 0.419, 0.75, 0.4139, 0.75, 0.4194, 0.75, 0.4194, 0.75, 0.419, 0.75, 0.419, 0.75, 0.4194, 0.75, 0.4134, 0.75, 0.4139, 0.75, 0.419, 0.75, 0.4134, 0.75, 0.4134, 0.75, 0.4139, 0.75, 0.4139, 0.75, 0.4134, 0.75, 0.4194, 0.75, 0.419, 0.75, 0.4139, 0.75, 0.4194, 0.75, 0.4194, 0.75, 0.419, 0.75, 0.419, 0.75, 0.4255, 0.75, 0.4194, 0.75, 0.4199, 0.75, 0.425, 0.75, 0.4194, 0.75, 0.4194, 0.75, 0.4199, 0.75, 0.4199, 0.75, 0.4194, 0.75, 0.4255, 0.75, 0.425, 0.75, 0.4199, 0.75, 0.4255, 0.75, 0.4255, 0.75, 0.425, 0.75, 0.425, 0.75, 0.419, 0.75, 0.4139, 0.75, 0.4139, 0.75, 0.419, 0.75, 0.425, 0.75, 0.4199, 0.75, 0.4199, 0.75, 0.425, 0.75, 0.425, 0.75, 0.4199, 0.75, 0.4199, 0.75, 0.425, 0.75, 0.419, 0.75, 0.4139, 0.75, 0.4139, 0.75, 0.419, 0.75, 0.425, 0.75, 0.4199, 0.75, 0.4199, 0.75, 0.425, 0.75, 0.419, 0.75, 0.4139, 0.75, 0.4139, 0.75, 0.419, 0.75, 0.419, 0.75, 0.4139, 0.75, 0.4139, 0.75, 0.419, 0.75, 0.425, 0.75, 0.4199, 0.75, 0.4199, 0.75, 0.425, 0.75, 0.4199, 0.75, 0.4199, 0.75, 0.4199, 0.75, 0.4199, 0.75, 0.425, 0.75, 0.4199, 0.75, 0.4199, 0.75, 0.425, 0.75, 0.4199, 0.75, 0.425, 0.75, 0.425, 0.75, 0.4199, 0.75, 0.4199, 0.75, 0.425, 0.75, 0.425, 0.75, 0.4199, 0.75, 0.425, 0.75, 0.425, 0.75, 0.425, 0.75, 0.425, 0.75, 0.4199, 0.75, 0.4199, 0.75, 0.4199, 0.75, 0.4199, 0.75, 0.419, 0.75, 0.4139, 0.75, 0.4139, 0.75, 0.419, 0.75, 0.425, 0.75, 0.4199, 0.75, 0.4199, 0.75, 0.425, 0.75, 0.4199, 0.75, 0.425, 0.75, 0.425, 0.75, 0.4199, 0.75, 0.419, 0.75, 0.419, 0.75, 0.419, 0.75, 0.419, 0.75, 0.425, 0.75, 0.425, 0.75, 0.425, 0.75, 0.425, 0.75, 0.4139, 0.75, 0.4139, 0.75, 0.4139, 0.75, 0.4139, 0.75, 0.4199, 0.75, 0.4199, 0.75, 0.4199, 0.75, 0.4199, 0.75, 0.419, 0.75, 0.4139, 0.75, 0.4139, 0.75, 0.419, 0.75, 0.4139, 0.75, 0.419, 0.75, 0.419, 0.75, 0.4139, 0.75, 0.4199, 0.75, 0.425, 0.75, 0.425, 0.75, 0.4199, 0.75, 0.419, 0.75, 0.419, 0.75, 0.419, 0.75, 0.419, 0.75, 0.4139, 0.75, 0.4139, 0.75, 0.4139, 0.75, 0.4139, 0.75, 0.419, 0.75, 0.4139, 0.75, 0.4139, 0.75, 0.419, 0.75, 0.419, 0.75, 0.4139, 0.75, 0.4139, 0.75, 0.419, 0.75, 0.4139, 0.75, 0.419, 0.75, 0.419, 0.75, 0.4139, 0.75, 0.419, 0.75, 0.419, 0.75, 0.419, 0.75, 0.419, 0.75, 0.419, 0.75, 0.419, 0.75, 0.419, 0.75, 0.419, 0.75, 0.4139, 0.75, 0.4139, 0.75, 0.4139, 0.75, 0.4139, 0.75, 0.125, 0.5, 0.4759, 0.25, 0.0, 0.0, 0.4759, 0.5, 0.0, 0.0, 0.375, 0.5, 0.375, 0.0, 0.625, 0.0, 0.625, 0.25, 0.375, 0.25, 0.375, 0.25, 0.625, 0.25, 0.625, 0.5, 0.375, 0.5, 0.375, 0.5, 0.625, 0.5, 0.625, 0.75, 0.375, 0.75, 0.375, 0.75, 0.625, 0.75, 0.625, 1.0, 0.375, 1.0, 0.125, 0.5, 0.375, 0.5, 0.375, 0.75, 0.125, 0.75, 0.625, 0.5, 0.875, 0.5, 0.875, 0.75, 0.625, 0.75, 0.375, 0.0, 0.625, 0.0, 0.625, 0.25, 0.375, 0.25, 0.375, 0.25, 0.625, 0.25, 0.625, 0.5, 0.375, 0.5, 0.375, 0.5, 0.625, 0.5, 0.625, 0.75, 0.375, 0.75, 0.375, 0.75, 0.625, 0.75, 0.625, 1.0, 0.375, 1.0, 0.125, 0.5, 0.375, 0.5, 0.375, 0.75, 0.125, 0.75, 0.625, 0.5, 0.875, 0.5, 0.875, 0.75, 0.625, 0.75, 0.0, 2.965e-08, 0.0, 2.965e-08, 0.0, 1.0, 0.0, 1.0, 0.0, 2.965e-08, 0.4159, 2.965e-08, 0.4159, 1.0, 0.0, 1.0, 0.4159, 2.965e-08, 0.4159, 2.965e-08, 0.4159, 1.0, 0.4159, 1.0, 0.4159, 2.965e-08, 0.8318, 2.965e-08, 0.8318, 1.0, 0.4159, 1.0, 0.0, 1.0, 0.0, 1.0, 0.4159, 1.0, 0.4159, 1.0, 0.4159, 2.965e-08, 0.4159, 2.965e-08, 0.0, 2.965e-08, 0.0, 2.965e-08])
me_cube_009.materials.append(mat_midnight_granite)
me_cube_009.materials.append(mat_gjassss)
me_cube_009.materials.append(mat_polished_chrome)
me_cube_009.materials.append(mat_black_melamine)
me_cube_009.materials.append(mat_autumn_leaves)
me_cube_009.update()
me_doorfrane = bpy.data.meshes.new('DoorFrane')
me_doorfrane.from_pydata([(-0.5, -0.02667, 0.0), (-0.5, 0.05333, 0.0), (-0.42, 0.05333, 0.0), (-0.5, -0.02667, 2.1), (-0.5, 0.05333, 2.1), (0.5, 0.05333, 2.1), (0.5, -0.02667, 2.1), (0.42, -0.02667, 2.02), (-0.42, 0.05333, 2.02), (0.42, -0.02667, 0.0), (0.5, -0.02667, 0.0), (0.5, 0.05333, 0.0), (0.42, 0.01333, 2.02), (-0.42, 0.01333, 2.02), (-0.42, 0.01333, 0.0), (-0.4, 0.01333, 2.02), (-0.4, 0.01333, 0.0), (-0.4, 0.05333, 2.02), (-0.4, 0.05333, 0.0), (0.42, 0.01333, 0.0), (-0.42, -0.02667, 2.02), (-0.42, -0.02667, 0.0), (0.42, 0.05333, 2.02), (0.42, 0.05333, 0.0), (0.4, 0.05333, 0.0), (0.4, 0.01333, 0.0), (0.4, 0.05333, 2.02), (0.4, 0.01333, 2.0), (0.4, 0.01333, 2.02), (-0.4, 0.05333, 2.0), (-0.4, 0.01333, 2.0), (0.4, 0.05333, 2.0)], [], [(3, 4, 1, 0), (7, 12, 19, 9), (4, 3, 6, 5), (10, 11, 5, 6), (13, 20, 21, 14), (17, 15, 16, 18), (11, 23, 22, 5), (20, 13, 12, 7), (20, 3, 0, 21), (9, 10, 6, 7), (13, 14, 16, 15), (4, 8, 2, 1), (29, 31, 27, 30), (7, 6, 3, 20), (8, 4, 5, 22), (14, 2, 18, 16), (17, 18, 2, 8), (28, 25, 19, 12), (28, 26, 24, 25), (25, 24, 23, 19), (22, 23, 24, 26), (29, 17, 26, 31), (15, 30, 27, 28), (8, 22, 26)])
_uv = me_doorfrane.uv_layers.new(name='UVMap')
_uv.uv.foreach_set('vector', [8.87e-10, 0.0, 0.0381, 0.0, 0.0381, 1.0, 8.87e-10, 1.0, 0.07619, 0.0, 0.09524, 0.0, 0.09524, 0.9619, 0.07619, 0.9619, 0.0381, 0.0, 0.07619, 0.0, 0.07619, 0.0, 0.0381, 0.0, 0.07619, 1.0, 0.0381, 1.0, 0.0381, 0.0, 0.07619, 0.0, 0.05714, 0.0381, 0.07619, 0.0381, 0.07619, 1.0, 0.05714, 1.0, 0.0381, 0.0381, 0.05714, 0.0381, 0.05714, 1.0, 0.0381, 1.0, 0.0381, 1.0, 0.0381, 1.0, 0.0381, 0.0381, 0.0381, 0.0, 0.07619, 0.0381, 0.05714, 0.0381, 0.05714, 0.0381, 0.07619, 0.0381, 0.07619, 0.0381, 0.07619, 0.0, 0.07619, 1.0, 0.07619, 1.0, 0.07619, 1.0, 0.07619, 1.0, 0.07619, 0.0, 0.07619, 0.0381, 0.05714, 0.0381, 0.05714, 1.0, 0.05714, 1.0, 0.05714, 0.0381, 0.0381, 0.0, 0.0381, 0.0381, 0.0381, 1.0, 0.0381, 1.0, 0.1238, 0.01905, 0.1238, 0.01905, 0.1238, -5.335e-10, 0.1238, -5.335e-10, 0.07619, 0.0381, 0.07619, 0.0, 0.07619, 0.0, 0.07619, 0.0381, 0.0381, 0.0381, 0.0381, 0.0, 0.0381, 0.0, 0.0381, 0.0381, 0.05714, 1.0, 0.0381, 1.0, 0.0381, 1.0, 0.05714, 1.0, 0.0381, 0.0381, 0.0381, 1.0, 0.0381, 1.0, 0.0381, 0.0381, 0.05714, 0.0381, 0.05714, 1.0, 0.05714, 1.0, 0.05714, 0.0381, 0.09524, 0.0, 0.1143, 0.0, 0.1143, 0.9619, 0.09524, 0.9619, 0.05714, 1.0, 0.0381, 1.0, 0.0381, 1.0, 0.05714, 1.0, 0.0381, 0.0381, 0.0381, 1.0, 0.0381, 1.0, 0.0381, 0.0381, 0.1238, 0.01905, 0.1143, 0.01905, 0.1143, 0.01905, 0.1238, 0.01905, 0.1143, -1.172e-10, 0.1238, -5.335e-10, 0.1238, -5.335e-10, 0.1143, -1.172e-10, 0.1143, 0.01905, 0.1143, 0.01905, 0.1143, 0.01905])
me_doorfrane.materials.append(mat_autumn_leaves)
me_doorfrane.update()
me_handle_front = bpy.data.meshes.new('Handle_Front')
me_handle_front.from_pydata([(-0.03019, -0.002781, -0.03282), (-0.04255, -0.002942, -0.01332), (-0.0435, -0.003072, 0.009742), (-0.03279, -0.003135, 0.03019), (-0.01329, -0.003114, 0.04254), (0.009772, -0.003016, 0.04349), (0.03022, -0.002866, 0.03279), (0.04257, -0.002704, 0.01329), (0.04352, -0.002575, -0.009773), (0.03281, -0.002512, -0.03022), (0.01332, -0.002532, -0.04257), (-0.009746, -0.00263, -0.04352), (-0.02902, -0.01959, -0.03172), (-0.04093, -0.01974, -0.01293), (-0.04184, -0.01987, 0.009297), (-0.03152, -0.01993, 0.029), (-0.01273, -0.01991, 0.04091), (0.009494, -0.01982, 0.04183), (0.0292, -0.01967, 0.03151), (0.04111, -0.01952, 0.01272), (0.04202, -0.01939, -0.009511), (0.0317, -0.01933, -0.02922), (0.01291, -0.01935, -0.04112), (-0.009317, -0.01944, -0.04204), (1.283e-05, -0.002823, -1.534e-05), (-0.01446, -0.01961, -0.01591), (-0.02041, -0.01969, -0.006515), (-0.02087, -0.01975, 0.004593), (-0.01571, -0.01978, 0.01444), (-0.006319, -0.01977, 0.02039), (0.004789, -0.01973, 0.02085), (0.01464, -0.01965, 0.01569), (0.02059, -0.01958, 0.006302), (0.02105, -0.01951, -0.004807), (0.01589, -0.01948, -0.01466), (0.006496, -0.01949, -0.02061), (-0.004612, -0.01954, -0.02106), (-0.01441, -0.0315, -0.01597), (-0.02036, -0.03158, -0.00658), (-0.02082, -0.03164, 0.004529), (-0.01566, -0.03167, 0.01438), (-0.006266, -0.03166, 0.02033), (0.004842, -0.03161, 0.02079), (0.01469, -0.03154, 0.01563), (0.02064, -0.03146, 0.006237), (0.0211, -0.0314, -0.004871), (0.01594, -0.03137, -0.01472), (0.00655, -0.03138, -0.02067), (-0.004559, -0.03143, -0.02113), (-0.01446, -0.02062, -0.01591), (-0.02041, -0.0207, -0.00652), (-0.02086, -0.02076, 0.004588), (-0.01571, -0.02079, 0.01444), (-0.006315, -0.02078, 0.02039), (0.004794, -0.02074, 0.02085), (0.01464, -0.02066, 0.01569), (0.02059, -0.02059, 0.006296), (0.02105, -0.02052, -0.004812), (0.01589, -0.02049, -0.01466), (0.006501, -0.0205, -0.02061), (-0.004608, -0.02055, -0.02107), (-0.01216, -0.0315, -0.01353), (-0.01719, -0.03157, -0.00559), (-0.01758, -0.03162, 0.003803), (-0.01322, -0.03165, 0.01213), (-0.005277, -0.03164, 0.01716), (0.004117, -0.0316, 0.01755), (0.01245, -0.03154, 0.01319), (0.01748, -0.03147, 0.005248), (0.01786, -0.03142, -0.004146), (0.0135, -0.03139, -0.01247), (0.00556, -0.0314, -0.01751), (-0.003833, -0.03144, -0.01789), (-0.01852, -0.009612, -0.005855), (-0.01313, -0.009541, -0.01436), (-0.01894, -0.009668, 0.004205), (-0.01426, -0.009696, 0.01312), (-0.00576, -0.009687, 0.01851), (0.0043, -0.009644, 0.01893), (0.01322, -0.009578, 0.01426), (0.01861, -0.009508, 0.005751), (0.01902, -0.009451, -0.004308), (0.01435, -0.009424, -0.01323), (0.005846, -0.009433, -0.01862), (-0.004214, -0.009476, -0.01903), (-0.01205, -0.02431, -0.01334), (-0.01702, -0.02438, -0.005488), (-0.01741, -0.02443, 0.003796), (-0.0131, -0.02445, 0.01203), (-0.005246, -0.02445, 0.017), (0.004038, -0.02441, 0.01738), (0.01227, -0.02435, 0.01307), (0.01724, -0.02428, 0.005224), (0.01763, -0.02423, -0.004061), (0.01331, -0.0242, -0.01229), (0.005465, -0.02421, -0.01727), (-0.003819, -0.02425, -0.01765), (-0.01189, -0.05946, -0.01353), (-0.01687, -0.05952, -0.005679), (-0.01725, -0.05958, 0.003605), (-0.01294, -0.0596, 0.01184), (-0.005088, -0.05959, 0.01681), (0.004196, -0.05955, 0.01719), (0.01243, -0.05949, 0.01288), (0.0174, -0.05943, 0.005033), (0.01778, -0.05938, -0.004252), (0.01347, -0.05935, -0.01248), (0.005623, -0.05936, -0.01746), (-0.003661, -0.0594, -0.01784), (-0.01184, -0.07237, -0.0136), (-0.01681, -0.07244, -0.00575), (-0.01719, -0.07249, 0.003535), (-0.01288, -0.07252, 0.01177), (-0.00503, -0.07251, 0.01674), (0.004254, -0.07247, 0.01712), (0.01249, -0.07241, 0.01281), (0.01746, -0.07234, 0.004962), (0.01784, -0.07229, -0.004322), (0.01353, -0.07227, -0.01255), (0.005681, -0.07227, -0.01753), (-0.003603, -0.07231, -0.01791), (0.1257, -0.06936, -0.006631), (0.1269, -0.06874, -0.003521), (0.1274, -0.0684, 0.001802), (0.1271, -0.06844, 0.007911), (0.1262, -0.06884, 0.01317), (0.1248, -0.06949, 0.01617), (0.1242, -0.06165, -0.006511), (0.1253, -0.06103, -0.003401), (0.1259, -0.06069, 0.001922), (0.1256, -0.06073, 0.008031), (0.1246, -0.06113, 0.01329), (0.1232, -0.06178, 0.01629), (0.1369, -0.01982, -0.0064), (0.1345, -0.01899, -0.006496), (0.1377, -0.01831, -0.003302), (0.1379, -0.01746, 0.002013), (0.1377, -0.01749, 0.008122), (0.137, -0.0184, 0.01339), (0.136, -0.01995, 0.0164), (0.1336, -0.01912, 0.0163), (0.1352, -0.01748, -0.003398), (0.1355, -0.01662, 0.001918), (0.1352, -0.01666, 0.008026), (0.1345, -0.01757, 0.01329), (0.0003253, -0.07239, -0.0003937)], [], [(24, 0, 1), (24, 1, 2), (24, 2, 3), (24, 3, 4), (24, 4, 5), (24, 5, 6), (24, 6, 7), (24, 7, 8), (24, 8, 9), (24, 9, 10), (24, 10, 11), (11, 0, 24), (0, 12, 13, 1), (1, 13, 14, 2), (2, 14, 15, 3), (3, 15, 16, 4), (4, 16, 17, 5), (5, 17, 18, 6), (6, 18, 19, 7), (7, 19, 20, 8), (8, 20, 21, 9), (9, 21, 22, 10), (10, 22, 23, 11), (12, 0, 11, 23), (13, 12, 25, 26), (14, 13, 26, 27), (15, 14, 27, 28), (16, 15, 28, 29), (17, 16, 29, 30), (18, 17, 30, 31), (19, 18, 31, 32), (20, 19, 32, 33), (21, 20, 33, 34), (22, 21, 34, 35), (23, 22, 35, 36), (12, 23, 36, 25), (25, 49, 50, 26), (49, 37, 38, 50), (26, 50, 51, 27), (50, 38, 39, 51), (27, 51, 52, 28), (51, 39, 40, 52), (28, 52, 53, 29), (52, 40, 41, 53), (29, 53, 54, 30), (53, 41, 42, 54), (30, 54, 55, 31), (54, 42, 43, 55), (31, 55, 56, 32), (55, 43, 44, 56), (32, 56, 57, 33), (56, 44, 45, 57), (33, 57, 58, 34), (57, 45, 46, 58), (34, 58, 59, 35), (58, 46, 47, 59), (35, 59, 60, 36), (59, 47, 48, 60), (36, 60, 49, 25), (60, 48, 37, 49), (38, 37, 61, 62), (39, 38, 62, 63), (40, 39, 63, 64), (41, 40, 64, 65), (42, 41, 65, 66), (43, 42, 66, 67), (44, 43, 67, 68), (45, 44, 68, 69), (46, 45, 69, 70), (47, 46, 70, 71), (48, 47, 71, 72), (37, 48, 72, 61), (62, 61, 74, 73), (63, 62, 73, 75), (64, 63, 75, 76), (65, 64, 76, 77), (66, 65, 77, 78), (67, 66, 78, 79), (68, 67, 79, 80), (69, 68, 80, 81), (70, 69, 81, 82), (71, 70, 82, 83), (72, 71, 83, 84), (61, 72, 84, 74), (86, 85, 97, 98), (87, 86, 98, 99), (88, 87, 99, 100), (89, 88, 100, 101), (90, 89, 101, 102), (91, 90, 102, 103), (92, 91, 103, 104), (93, 92, 104, 105), (94, 93, 105, 106), (95, 94, 106, 107), (96, 95, 107, 108), (97, 85, 96, 108), (98, 97, 109, 110), (99, 98, 110, 111), (100, 99, 111, 112), (101, 100, 112, 113), (102, 101, 113, 114), (108, 107, 119, 120), (108, 120, 109, 97), (119, 107, 127, 121), (118, 119, 121, 122), (117, 118, 122, 123), (116, 117, 123, 124), (115, 116, 124, 125), (114, 115, 125, 126), (102, 114, 126, 132), (107, 106, 128, 127), (106, 105, 129, 128), (105, 104, 130, 129), (104, 103, 131, 130), (103, 102, 132, 131), (121, 127, 134, 133), (122, 121, 133, 135), (123, 122, 135, 136), (124, 123, 136, 137), (125, 124, 137, 138), (126, 125, 138, 139), (132, 126, 139, 140), (127, 128, 141, 134), (128, 129, 142, 141), (129, 130, 143, 142), (130, 131, 144, 143), (131, 132, 140, 144), (138, 144, 140, 139), (137, 143, 144, 138), (136, 142, 143, 137), (135, 141, 142, 136), (133, 134, 141, 135), (110, 109, 145), (111, 110, 145), (112, 111, 145), (113, 112, 145), (114, 113, 145), (115, 114, 145), (116, 115, 145), (117, 116, 145), (118, 117, 145), (119, 118, 145), (120, 119, 145), (109, 120, 145)])
me_handle_front.polygons.foreach_set('use_smooth', [True] * 144)
me_handle_front.materials.append(mat_handle_material)
me_handle_front.update()
me_handle_back = bpy.data.meshes.new('Handle_Back')
me_handle_back.from_pydata([(-0.03019, -0.002781, -0.03282), (-0.04255, -0.002942, -0.01332), (-0.0435, -0.003072, 0.009742), (-0.03279, -0.003135, 0.03019), (-0.01329, -0.003114, 0.04254), (0.009772, -0.003016, 0.04349), (0.03022, -0.002866, 0.03279), (0.04257, -0.002704, 0.01329), (0.04352, -0.002575, -0.009773), (0.03281, -0.002512, -0.03022), (0.01332, -0.002532, -0.04257), (-0.009746, -0.00263, -0.04352), (-0.02902, -0.01959, -0.03172), (-0.04093, -0.01974, -0.01293), (-0.04184, -0.01987, 0.009297), (-0.03152, -0.01993, 0.029), (-0.01273, -0.01991, 0.04091), (0.009494, -0.01982, 0.04183), (0.0292, -0.01967, 0.03151), (0.04111, -0.01952, 0.01272), (0.04202, -0.01939, -0.009511), (0.0317, -0.01933, -0.02922), (0.01291, -0.01935, -0.04112), (-0.009317, -0.01944, -0.04204), (1.283e-05, -0.002823, -1.534e-05), (-0.01446, -0.01961, -0.01591), (-0.02041, -0.01969, -0.006515), (-0.02087, -0.01975, 0.004593), (-0.01571, -0.01978, 0.01444), (-0.006319, -0.01977, 0.02039), (0.004789, -0.01973, 0.02085), (0.01464, -0.01965, 0.01569), (0.02059, -0.01958, 0.006302), (0.02105, -0.01951, -0.004807), (0.01589, -0.01948, -0.01466), (0.006496, -0.01949, -0.02061), (-0.004612, -0.01954, -0.02106), (-0.01441, -0.0315, -0.01597), (-0.02036, -0.03158, -0.00658), (-0.02082, -0.03164, 0.004529), (-0.01566, -0.03167, 0.01438), (-0.006266, -0.03166, 0.02033), (0.004842, -0.03161, 0.02079), (0.01469, -0.03154, 0.01563), (0.02064, -0.03146, 0.006237), (0.0211, -0.0314, -0.004871), (0.01594, -0.03137, -0.01472), (0.00655, -0.03138, -0.02067), (-0.004559, -0.03143, -0.02113), (-0.01446, -0.02062, -0.01591), (-0.02041, -0.0207, -0.00652), (-0.02086, -0.02076, 0.004588), (-0.01571, -0.02079, 0.01444), (-0.006315, -0.02078, 0.02039), (0.004794, -0.02074, 0.02085), (0.01464, -0.02066, 0.01569), (0.02059, -0.02059, 0.006296), (0.02105, -0.02052, -0.004812), (0.01589, -0.02049, -0.01466), (0.006501, -0.0205, -0.02061), (-0.004608, -0.02055, -0.02107), (-0.01216, -0.0315, -0.01353), (-0.01719, -0.03157, -0.00559), (-0.01758, -0.03162, 0.003803), (-0.01322, -0.03165, 0.01213), (-0.005277, -0.03164, 0.01716), (0.004117, -0.0316, 0.01755), (0.01245, -0.03154, 0.01319), (0.01748, -0.03147, 0.005248), (0.01786, -0.03142, -0.004146), (0.0135, -0.03139, -0.01247), (0.00556, -0.0314, -0.01751), (-0.003833, -0.03144, -0.01789), (-0.01852, -0.009612, -0.005855), (-0.01313, -0.009541, -0.01436), (-0.01894, -0.009668, 0.004205), (-0.01426, -0.009696, 0.01312), (-0.00576, -0.009687, 0.01851), (0.0043, -0.009644, 0.01893), (0.01322, -0.009578, 0.01426), (0.01861, -0.009508, 0.005751), (0.01902, -0.009451, -0.004308), (0.01435, -0.009424, -0.01323), (0.005846, -0.009433, -0.01862), (-0.004214, -0.009476, -0.01903), (-0.01205, -0.02431, -0.01334), (-0.01702, -0.02438, -0.005488), (-0.01741, -0.02443, 0.003796), (-0.0131, -0.02445, 0.01203), (-0.005246, -0.02445, 0.017), (0.004038, -0.02441, 0.01738), (0.01227, -0.02435, 0.01307), (0.01724, -0.02428, 0.005224), (0.01763, -0.02423, -0.004061), (0.01331, -0.0242, -0.01229), (0.005465, -0.02421, -0.01727), (-0.003819, -0.02425, -0.01765), (-0.01189, -0.05946, -0.01353), (-0.01687, -0.05952, -0.005679), (-0.01725, -0.05958, 0.003605), (-0.01294, -0.0596, 0.01184), (-0.005088, -0.05959, 0.01681), (0.004196, -0.05955, 0.01719), (0.01243, -0.05949, 0.01288), (0.0174, -0.05943, 0.005033), (0.01778, -0.05938, -0.004252), (0.01347, -0.05935, -0.01248), (0.005623, -0.05936, -0.01746), (-0.003661, -0.0594, -0.01784), (-0.01184, -0.07237, -0.0136), (-0.01681, -0.07244, -0.00575), (-0.01719, -0.07249, 0.003535), (-0.01288, -0.07252, 0.01177), (-0.00503, -0.07251, 0.01674), (0.004254, -0.07247, 0.01712), (0.01249, -0.07241, 0.01281), (0.01746, -0.07234, 0.004962), (0.01784, -0.07229, -0.004322), (0.01353, -0.07227, -0.01255), (0.005681, -0.07227, -0.01753), (-0.003603, -0.07231, -0.01791), (0.1257, -0.06936, -0.006631), (0.1269, -0.06874, -0.003521), (0.1274, -0.0684, 0.001802), (0.1271, -0.06844, 0.007911), (0.1262, -0.06884, 0.01317), (0.1248, -0.06949, 0.01617), (0.1242, -0.06165, -0.006511), (0.1253, -0.06103, -0.003401), (0.1259, -0.06069, 0.001922), (0.1256, -0.06073, 0.008031), (0.1246, -0.06113, 0.01329), (0.1232, -0.06178, 0.01629), (0.1369, -0.01982, -0.0064), (0.1345, -0.01899, -0.006496), (0.1377, -0.01831, -0.003302), (0.1379, -0.01746, 0.002013), (0.1377, -0.01749, 0.008122), (0.137, -0.0184, 0.01339), (0.136, -0.01995, 0.0164), (0.1336, -0.01912, 0.0163), (0.1352, -0.01748, -0.003398), (0.1355, -0.01662, 0.001918), (0.1352, -0.01666, 0.008026), (0.1345, -0.01757, 0.01329), (0.0003253, -0.07239, -0.0003937)], [], [(24, 0, 1), (24, 1, 2), (24, 2, 3), (24, 3, 4), (24, 4, 5), (24, 5, 6), (24, 6, 7), (24, 7, 8), (24, 8, 9), (24, 9, 10), (24, 10, 11), (11, 0, 24), (0, 12, 13, 1), (1, 13, 14, 2), (2, 14, 15, 3), (3, 15, 16, 4), (4, 16, 17, 5), (5, 17, 18, 6), (6, 18, 19, 7), (7, 19, 20, 8), (8, 20, 21, 9), (9, 21, 22, 10), (10, 22, 23, 11), (12, 0, 11, 23), (13, 12, 25, 26), (14, 13, 26, 27), (15, 14, 27, 28), (16, 15, 28, 29), (17, 16, 29, 30), (18, 17, 30, 31), (19, 18, 31, 32), (20, 19, 32, 33), (21, 20, 33, 34), (22, 21, 34, 35), (23, 22, 35, 36), (12, 23, 36, 25), (25, 49, 50, 26), (49, 37, 38, 50), (26, 50, 51, 27), (50, 38, 39, 51), (27, 51, 52, 28), (51, 39, 40, 52), (28, 52, 53, 29), (52, 40, 41, 53), (29, 53, 54, 30), (53, 41, 42, 54), (30, 54, 55, 31), (54, 42, 43, 55), (31, 55, 56, 32), (55, 43, 44, 56), (32, 56, 57, 33), (56, 44, 45, 57), (33, 57, 58, 34), (57, 45, 46, 58), (34, 58, 59, 35), (58, 46, 47, 59), (35, 59, 60, 36), (59, 47, 48, 60), (36, 60, 49, 25), (60, 48, 37, 49), (38, 37, 61, 62), (39, 38, 62, 63), (40, 39, 63, 64), (41, 40, 64, 65), (42, 41, 65, 66), (43, 42, 66, 67), (44, 43, 67, 68), (45, 44, 68, 69), (46, 45, 69, 70), (47, 46, 70, 71), (48, 47, 71, 72), (37, 48, 72, 61), (62, 61, 74, 73), (63, 62, 73, 75), (64, 63, 75, 76), (65, 64, 76, 77), (66, 65, 77, 78), (67, 66, 78, 79), (68, 67, 79, 80), (69, 68, 80, 81), (70, 69, 81, 82), (71, 70, 82, 83), (72, 71, 83, 84), (61, 72, 84, 74), (86, 85, 97, 98), (87, 86, 98, 99), (88, 87, 99, 100), (89, 88, 100, 101), (90, 89, 101, 102), (91, 90, 102, 103), (92, 91, 103, 104), (93, 92, 104, 105), (94, 93, 105, 106), (95, 94, 106, 107), (96, 95, 107, 108), (97, 85, 96, 108), (98, 97, 109, 110), (99, 98, 110, 111), (100, 99, 111, 112), (101, 100, 112, 113), (102, 101, 113, 114), (108, 107, 119, 120), (108, 120, 109, 97), (119, 107, 127, 121), (118, 119, 121, 122), (117, 118, 122, 123), (116, 117, 123, 124), (115, 116, 124, 125), (114, 115, 125, 126), (102, 114, 126, 132), (107, 106, 128, 127), (106, 105, 129, 128), (105, 104, 130, 129), (104, 103, 131, 130), (103, 102, 132, 131), (121, 127, 134, 133), (122, 121, 133, 135), (123, 122, 135, 136), (124, 123, 136, 137), (125, 124, 137, 138), (126, 125, 138, 139), (132, 126, 139, 140), (127, 128, 141, 134), (128, 129, 142, 141), (129, 130, 143, 142), (130, 131, 144, 143), (131, 132, 140, 144), (138, 144, 140, 139), (137, 143, 144, 138), (136, 142, 143, 137), (135, 141, 142, 136), (133, 134, 141, 135), (110, 109, 145), (111, 110, 145), (112, 111, 145), (113, 112, 145), (114, 113, 145), (115, 114, 145), (116, 115, 145), (117, 116, 145), (118, 117, 145), (119, 118, 145), (120, 119, 145), (109, 120, 145)])
me_handle_back.polygons.foreach_set('use_smooth', [True] * 144)
me_handle_back.materials.append(mat_handle_material)
me_handle_back.update()

# ---- objects
ob_camera = bpy.data.objects.new('Camera', cam_camera)
ob_cube_007 = bpy.data.objects.new('Cube.007', me_cube_009)
ob_doorframe = bpy.data.objects.new('DoorFrame', me_doorfrane)
ob_handle_front = bpy.data.objects.new('Handle_Front', me_handle_front)
ob_handle_back = bpy.data.objects.new('Handle_Back', me_handle_back)
ob_area = bpy.data.objects.new('Area', light_area)
ob_area_001 = bpy.data.objects.new('Area.001', light_area_001)
ob_area_002 = bpy.data.objects.new('Area.002', light_area_002)

# ---- transforms, parenting, visibility, modifiers, constraints
ob_camera.location = (19.77, -51.12, 45.59)
ob_camera.rotation_euler = (0.919, -7.662e-07, 0.2879)
ob_camera.lock_rotations_4d = False
ob_camera.empty_display_type = 'ARROWS'
ob_camera.color = (0.0, 0.0, 0.0, 0.0)
ob_camera.display_type = 'WIRE'
ob_camera.lineart.crease_threshold = 0.0
ob_cube_007.location = (3.739, -0.4876, 0.0)
ob_cube_007.scale = (12.29, 6.356, 0.2855)
ob_doorframe.location = (7.242, -2.932, 0.2894)
ob_doorframe.scale = (2.983, 2.178, 2.178)
ob_doorframe.lock_location = (True, True, True)
ob_doorframe.lock_rotation = (True, True, True)
ob_handle_front.location = (-0.764, 0.029, 0.0)
ob_handle_front.rotation_euler = (3.142, 0.0, 0.0)
ob_handle_front.lock_rotation = (True, False, True)
_m = ob_handle_front.modifiers.new('Subdivision', 'SUBSURF')
_m.levels = 2
ob_handle_back.location = (-0.764, 0.005, 0.0)
ob_handle_back.lock_rotation = (True, False, True)
_m = ob_handle_back.modifiers.new('Subdivision', 'SUBSURF')
_m.levels = 2
ob_area.location = (8.672, -2.932, 33.44)
ob_area.scale = (16.95, 16.95, 16.95)
ob_area_001.location = (8.672, -29.09, 18.92)
ob_area_001.rotation_euler = (1.013, 1.884e-16, 1.046e-16)
ob_area_001.scale = (16.95, 16.95, 16.95)
ob_area_002.location = (-15.26, -2.932, 22.04)
ob_area_002.rotation_euler = (7.889e-08, -0.8892, -1.656e-07)
ob_area_002.scale = (16.95, 16.95, 16.95)

# ---- collection membership
col_collection.objects.link(ob_camera)
col_collection.objects.link(ob_cube_007)
col_collection.objects.link(ob_doorframe)
col_collection.objects.link(ob_handle_front)
col_collection.objects.link(ob_handle_back)
col_collection.objects.link(ob_area)
col_collection.objects.link(ob_area_001)
col_collection.objects.link(ob_area_002)

# ---- scene / render settings (as saved in the file)
scene.camera = ob_camera
scene.frame_start = 1; scene.frame_end = 250; scene.frame_set(1)
scene.render.engine = 'CYCLES'
scene.render.film_transparent = True
scene.cycles.sampling_pattern = 'TABULATED_SOBOL'
scene.view_settings.view_transform = 'Filmic'
bpy.context.view_layer.update()
